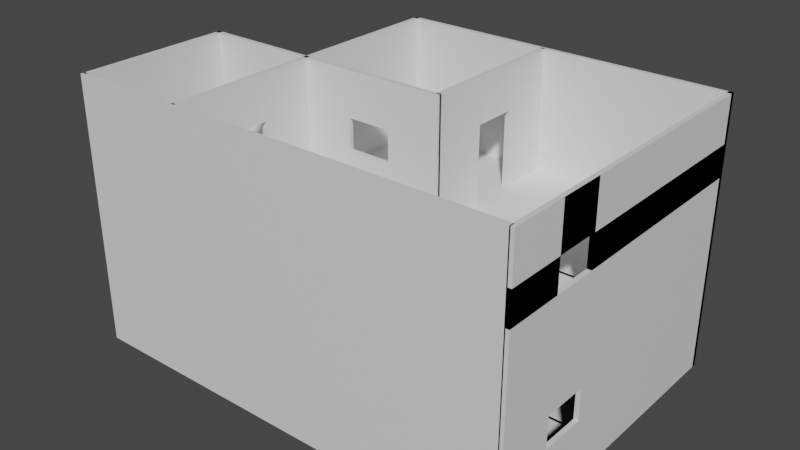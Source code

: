 # Source: TheMansion2.2.blend  (saved by Blender 3.6.11; exported with 4.5.12 LTS)
import bpy
from mathutils import Matrix  # noqa: F401  (used for matrix-valued properties, if any)

bpy.ops.wm.read_factory_settings(use_empty=True)
scene = bpy.context.scene
scene.name = 'Scene'

# ---- collections
col_collection = bpy.data.collections.new('Collection'); scene.collection.children.link(col_collection)

# ---- materials (node trees are filled in below, after node groups)
mat_material = bpy.data.materials.new('Material')
mat_material.alpha_threshold = 0.0
mat_material.use_transparent_shadow = False
mat_material.roughness = 0.5
mat_material.line_color = (0.0, 0.0, 0.0, 1.0)
mat_material_001 = bpy.data.materials.new('Material.001')
mat_material_001.alpha_threshold = 0.0
mat_material_001.use_transparent_shadow = False
mat_material_001.roughness = 0.5
mat_material_001.line_color = (0.0, 0.0, 0.0, 1.0)
mat_material_004 = bpy.data.materials.new('Material.004')
mat_material_004.alpha_threshold = 0.0
mat_material_004.use_transparent_shadow = False
mat_material_004.roughness = 0.5
mat_material_004.line_color = (0.0, 0.0, 0.0, 1.0)
mat_material_005 = bpy.data.materials.new('Material.005')
mat_material_005.alpha_threshold = 0.0
mat_material_005.use_transparent_shadow = False
mat_material_005.roughness = 0.5
mat_material_005.line_color = (0.0, 0.0, 0.0, 1.0)
mat_material_016 = bpy.data.materials.new('Material.016')
mat_material_016.alpha_threshold = 0.0
mat_material_016.use_transparent_shadow = False
mat_material_016.roughness = 0.5
mat_material_016.line_color = (0.0, 0.0, 0.0, 1.0)
mat_material_017 = bpy.data.materials.new('Material.017')
mat_material_017.alpha_threshold = 0.0
mat_material_017.use_transparent_shadow = False
mat_material_017.roughness = 0.5
mat_material_017.line_color = (0.0, 0.0, 0.0, 1.0)
mat_material_010 = bpy.data.materials.new('Material.010')
mat_material_010.alpha_threshold = 0.0
mat_material_010.use_transparent_shadow = False
mat_material_010.roughness = 0.5
mat_material_010.line_color = (0.0, 0.0, 0.0, 1.0)
mat_material_011 = bpy.data.materials.new('Material.011')
mat_material_011.alpha_threshold = 0.0
mat_material_011.use_transparent_shadow = False
mat_material_011.roughness = 0.5
mat_material_011.line_color = (0.0, 0.0, 0.0, 1.0)
mat_material_006 = bpy.data.materials.new('Material.006')
mat_material_006.alpha_threshold = 0.0
mat_material_006.use_transparent_shadow = False
mat_material_006.roughness = 0.5
mat_material_006.line_color = (0.0, 0.0, 0.0, 1.0)
mat_material_007 = bpy.data.materials.new('Material.007')
mat_material_007.alpha_threshold = 0.0
mat_material_007.use_transparent_shadow = False
mat_material_007.roughness = 0.5
mat_material_007.line_color = (0.0, 0.0, 0.0, 1.0)
mat_material_008 = bpy.data.materials.new('Material.008')
mat_material_008.alpha_threshold = 0.0
mat_material_008.use_transparent_shadow = False
mat_material_008.roughness = 0.5
mat_material_008.line_color = (0.0, 0.0, 0.0, 1.0)
mat_material_009 = bpy.data.materials.new('Material.009')
mat_material_009.alpha_threshold = 0.0
mat_material_009.use_transparent_shadow = False
mat_material_009.roughness = 0.5
mat_material_009.line_color = (0.0, 0.0, 0.0, 1.0)
mat_material_020 = bpy.data.materials.new('Material.020')
mat_material_020.alpha_threshold = 0.0
mat_material_020.use_transparent_shadow = False
mat_material_020.roughness = 0.5
mat_material_020.line_color = (0.0, 0.0, 0.0, 1.0)
mat_material_021 = bpy.data.materials.new('Material.021')
mat_material_021.alpha_threshold = 0.0
mat_material_021.use_transparent_shadow = False
mat_material_021.roughness = 0.5
mat_material_021.line_color = (0.0, 0.0, 0.0, 1.0)
mat_material_022 = bpy.data.materials.new('Material.022')
mat_material_022.alpha_threshold = 0.0
mat_material_022.use_transparent_shadow = False
mat_material_022.roughness = 0.5
mat_material_022.line_color = (0.0, 0.0, 0.0, 1.0)
mat_material_023 = bpy.data.materials.new('Material.023')
mat_material_023.alpha_threshold = 0.0
mat_material_023.use_transparent_shadow = False
mat_material_023.roughness = 0.5
mat_material_023.line_color = (0.0, 0.0, 0.0, 1.0)
mat_material_024 = bpy.data.materials.new('Material.024')
mat_material_024.alpha_threshold = 0.0
mat_material_024.use_transparent_shadow = False
mat_material_024.roughness = 0.5
mat_material_024.line_color = (0.0, 0.0, 0.0, 1.0)
mat_material_025 = bpy.data.materials.new('Material.025')
mat_material_025.alpha_threshold = 0.0
mat_material_025.use_transparent_shadow = False
mat_material_025.roughness = 0.5
mat_material_025.line_color = (0.0, 0.0, 0.0, 1.0)
mat_material_012 = bpy.data.materials.new('Material.012')
mat_material_012.alpha_threshold = 0.0
mat_material_012.use_transparent_shadow = False
mat_material_012.roughness = 0.5
mat_material_012.line_color = (0.0, 0.0, 0.0, 1.0)
mat_material_013 = bpy.data.materials.new('Material.013')
mat_material_013.alpha_threshold = 0.0
mat_material_013.use_transparent_shadow = False
mat_material_013.roughness = 0.5
mat_material_013.line_color = (0.0, 0.0, 0.0, 1.0)
mat_material_014 = bpy.data.materials.new('Material.014')
mat_material_014.alpha_threshold = 0.0
mat_material_014.use_transparent_shadow = False
mat_material_014.roughness = 0.5
mat_material_014.line_color = (0.0, 0.0, 0.0, 1.0)
mat_material_015 = bpy.data.materials.new('Material.015')
mat_material_015.alpha_threshold = 0.0
mat_material_015.use_transparent_shadow = False
mat_material_015.roughness = 0.5
mat_material_015.line_color = (0.0, 0.0, 0.0, 1.0)
mat_material_018 = bpy.data.materials.new('Material.018')
mat_material_018.alpha_threshold = 0.0
mat_material_018.use_transparent_shadow = False
mat_material_018.roughness = 0.5
mat_material_018.line_color = (0.0, 0.0, 0.0, 1.0)
mat_material_019 = bpy.data.materials.new('Material.019')
mat_material_019.alpha_threshold = 0.0
mat_material_019.use_transparent_shadow = False
mat_material_019.roughness = 0.5
mat_material_019.line_color = (0.0, 0.0, 0.0, 1.0)
mat_material_026 = bpy.data.materials.new('Material.026')
mat_material_026.alpha_threshold = 0.0
mat_material_026.use_transparent_shadow = False
mat_material_026.roughness = 0.5
mat_material_026.line_color = (0.0, 0.0, 0.0, 1.0)
mat_material_027 = bpy.data.materials.new('Material.027')
mat_material_027.alpha_threshold = 0.0
mat_material_027.use_transparent_shadow = False
mat_material_027.roughness = 0.5
mat_material_027.line_color = (0.0, 0.0, 0.0, 1.0)
mat_material_028 = bpy.data.materials.new('Material.028')
mat_material_028.alpha_threshold = 0.0
mat_material_028.use_transparent_shadow = False
mat_material_028.roughness = 0.5
mat_material_028.line_color = (0.0, 0.0, 0.0, 1.0)
mat_material_029 = bpy.data.materials.new('Material.029')
mat_material_029.alpha_threshold = 0.0
mat_material_029.use_transparent_shadow = False
mat_material_029.roughness = 0.5
mat_material_029.line_color = (0.0, 0.0, 0.0, 1.0)
mat_material_030 = bpy.data.materials.new('Material.030')
mat_material_030.alpha_threshold = 0.0
mat_material_030.use_transparent_shadow = False
mat_material_030.roughness = 0.5
mat_material_030.line_color = (0.0, 0.0, 0.0, 1.0)
mat_material_031 = bpy.data.materials.new('Material.031')
mat_material_031.alpha_threshold = 0.0
mat_material_031.use_transparent_shadow = False
mat_material_031.roughness = 0.5
mat_material_031.line_color = (0.0, 0.0, 0.0, 1.0)
mat_material_032 = bpy.data.materials.new('Material.032')
mat_material_032.alpha_threshold = 0.0
mat_material_032.use_transparent_shadow = False
mat_material_032.roughness = 0.5
mat_material_032.line_color = (0.0, 0.0, 0.0, 1.0)
mat_material_033 = bpy.data.materials.new('Material.033')
mat_material_033.alpha_threshold = 0.0
mat_material_033.use_transparent_shadow = False
mat_material_033.roughness = 0.5
mat_material_033.line_color = (0.0, 0.0, 0.0, 1.0)
mat_material_034 = bpy.data.materials.new('Material.034')
mat_material_034.alpha_threshold = 0.0
mat_material_034.use_transparent_shadow = False
mat_material_034.roughness = 0.5
mat_material_034.line_color = (0.0, 0.0, 0.0, 1.0)
mat_material_035 = bpy.data.materials.new('Material.035')
mat_material_035.alpha_threshold = 0.0
mat_material_035.use_transparent_shadow = False
mat_material_035.roughness = 0.5
mat_material_035.line_color = (0.0, 0.0, 0.0, 1.0)
mat_material_036 = bpy.data.materials.new('Material.036')
mat_material_036.alpha_threshold = 0.0
mat_material_036.use_transparent_shadow = False
mat_material_036.roughness = 0.5
mat_material_036.line_color = (0.0, 0.0, 0.0, 1.0)
mat_material_037 = bpy.data.materials.new('Material.037')
mat_material_037.alpha_threshold = 0.0
mat_material_037.use_transparent_shadow = False
mat_material_037.roughness = 0.5
mat_material_037.line_color = (0.0, 0.0, 0.0, 1.0)
mat_material_038 = bpy.data.materials.new('Material.038')
mat_material_038.alpha_threshold = 0.0
mat_material_038.use_transparent_shadow = False
mat_material_038.roughness = 0.5
mat_material_038.line_color = (0.0, 0.0, 0.0, 1.0)
mat_material_039 = bpy.data.materials.new('Material.039')
mat_material_039.alpha_threshold = 0.0
mat_material_039.use_transparent_shadow = False
mat_material_039.roughness = 0.5
mat_material_039.line_color = (0.0, 0.0, 0.0, 1.0)
mat_material_040 = bpy.data.materials.new('Material.040')
mat_material_040.alpha_threshold = 0.0
mat_material_040.use_transparent_shadow = False
mat_material_040.roughness = 0.5
mat_material_040.line_color = (0.0, 0.0, 0.0, 1.0)
mat_material_041 = bpy.data.materials.new('Material.041')
mat_material_041.alpha_threshold = 0.0
mat_material_041.use_transparent_shadow = False
mat_material_041.roughness = 0.5
mat_material_041.line_color = (0.0, 0.0, 0.0, 1.0)
mat_material_042 = bpy.data.materials.new('Material.042')
mat_material_042.alpha_threshold = 0.0
mat_material_042.use_transparent_shadow = False
mat_material_042.roughness = 0.5
mat_material_042.line_color = (0.0, 0.0, 0.0, 1.0)
mat_material_043 = bpy.data.materials.new('Material.043')
mat_material_043.alpha_threshold = 0.0
mat_material_043.use_transparent_shadow = False
mat_material_043.roughness = 0.5
mat_material_043.line_color = (0.0, 0.0, 0.0, 1.0)
mat_material_044 = bpy.data.materials.new('Material.044')
mat_material_044.alpha_threshold = 0.0
mat_material_044.use_transparent_shadow = False
mat_material_044.roughness = 0.5
mat_material_044.line_color = (0.0, 0.0, 0.0, 1.0)
mat_material_045 = bpy.data.materials.new('Material.045')
mat_material_045.alpha_threshold = 0.0
mat_material_045.use_transparent_shadow = False
mat_material_045.roughness = 0.5
mat_material_045.line_color = (0.0, 0.0, 0.0, 1.0)
mat_material_046 = bpy.data.materials.new('Material.046')
mat_material_046.alpha_threshold = 0.0
mat_material_046.use_transparent_shadow = False
mat_material_046.roughness = 0.5
mat_material_046.line_color = (0.0, 0.0, 0.0, 1.0)
mat_material_047 = bpy.data.materials.new('Material.047')
mat_material_047.alpha_threshold = 0.0
mat_material_047.use_transparent_shadow = False
mat_material_047.roughness = 0.5
mat_material_047.line_color = (0.0, 0.0, 0.0, 1.0)
mat_material_048 = bpy.data.materials.new('Material.048')
mat_material_048.alpha_threshold = 0.0
mat_material_048.use_transparent_shadow = False
mat_material_048.roughness = 0.5
mat_material_048.line_color = (0.0, 0.0, 0.0, 1.0)
mat_material_049 = bpy.data.materials.new('Material.049')
mat_material_049.alpha_threshold = 0.0
mat_material_049.use_transparent_shadow = False
mat_material_049.roughness = 0.5
mat_material_049.line_color = (0.0, 0.0, 0.0, 1.0)

# ---- material node trees
mat_material.use_nodes = True; mat_material.node_tree.nodes.clear()
_N = mat_material.node_tree.nodes; _L = mat_material.node_tree.links
n0 = _N.new('ShaderNodeOutputMaterial'); n0.name = 'Material Output'; n0.location = (300, 300)
n1 = _N.new('ShaderNodeBsdfPrincipled'); n1.name = 'Principled BSDF'; n1.location = (10, 300)
n1.distribution = 'GGX'
n1.subsurface_method = 'RANDOM_WALK_SKIN'
n1.inputs[3].default_value = 1.45
n1.inputs[27].default_value = (0.0, 0.0, 0.0, 1.0)
n1.inputs[28].default_value = 1.0
_L.new(n1.outputs[0], n0.inputs[0])
n0.is_active_output = True
mat_material_001.use_nodes = True; mat_material_001.node_tree.nodes.clear()
_N = mat_material_001.node_tree.nodes; _L = mat_material_001.node_tree.links
n0 = _N.new('ShaderNodeOutputMaterial'); n0.name = 'Material Output'; n0.location = (300, 300)
n1 = _N.new('ShaderNodeBsdfPrincipled'); n1.name = 'Principled BSDF'; n1.location = (10, 300)
n1.distribution = 'GGX'
n1.subsurface_method = 'RANDOM_WALK_SKIN'
n1.inputs[3].default_value = 1.45
n1.inputs[27].default_value = (0.0, 0.0, 0.0, 1.0)
n1.inputs[28].default_value = 1.0
_L.new(n1.outputs[0], n0.inputs[0])
n0.is_active_output = True
mat_material_004.use_nodes = True; mat_material_004.node_tree.nodes.clear()
_N = mat_material_004.node_tree.nodes; _L = mat_material_004.node_tree.links
n0 = _N.new('ShaderNodeOutputMaterial'); n0.name = 'Material Output'; n0.location = (300, 300)
n1 = _N.new('ShaderNodeBsdfPrincipled'); n1.name = 'Principled BSDF'; n1.location = (10, 300)
n1.distribution = 'GGX'
n1.subsurface_method = 'RANDOM_WALK_SKIN'
n1.inputs[3].default_value = 1.45
n1.inputs[27].default_value = (0.0, 0.0, 0.0, 1.0)
n1.inputs[28].default_value = 1.0
_L.new(n1.outputs[0], n0.inputs[0])
n0.is_active_output = True
mat_material_005.use_nodes = True; mat_material_005.node_tree.nodes.clear()
_N = mat_material_005.node_tree.nodes; _L = mat_material_005.node_tree.links
n0 = _N.new('ShaderNodeOutputMaterial'); n0.name = 'Material Output'; n0.location = (300, 300)
n1 = _N.new('ShaderNodeBsdfPrincipled'); n1.name = 'Principled BSDF'; n1.location = (10, 300)
n1.distribution = 'GGX'
n1.subsurface_method = 'RANDOM_WALK_SKIN'
n1.inputs[3].default_value = 1.45
n1.inputs[27].default_value = (0.0, 0.0, 0.0, 1.0)
n1.inputs[28].default_value = 1.0
_L.new(n1.outputs[0], n0.inputs[0])
n0.is_active_output = True
mat_material_016.use_nodes = True; mat_material_016.node_tree.nodes.clear()
_N = mat_material_016.node_tree.nodes; _L = mat_material_016.node_tree.links
n0 = _N.new('ShaderNodeOutputMaterial'); n0.name = 'Material Output'; n0.location = (300, 300)
n1 = _N.new('ShaderNodeBsdfPrincipled'); n1.name = 'Principled BSDF'; n1.location = (10, 300)
n1.distribution = 'GGX'
n1.subsurface_method = 'RANDOM_WALK_SKIN'
n1.inputs[3].default_value = 1.45
n1.inputs[27].default_value = (0.0, 0.0, 0.0, 1.0)
n1.inputs[28].default_value = 1.0
_L.new(n1.outputs[0], n0.inputs[0])
n0.is_active_output = True
mat_material_017.use_nodes = True; mat_material_017.node_tree.nodes.clear()
_N = mat_material_017.node_tree.nodes; _L = mat_material_017.node_tree.links
n0 = _N.new('ShaderNodeOutputMaterial'); n0.name = 'Material Output'; n0.location = (300, 300)
n1 = _N.new('ShaderNodeBsdfPrincipled'); n1.name = 'Principled BSDF'; n1.location = (10, 300)
n1.distribution = 'GGX'
n1.subsurface_method = 'RANDOM_WALK_SKIN'
n1.inputs[3].default_value = 1.45
n1.inputs[27].default_value = (0.0, 0.0, 0.0, 1.0)
n1.inputs[28].default_value = 1.0
_L.new(n1.outputs[0], n0.inputs[0])
n0.is_active_output = True
mat_material_010.use_nodes = True; mat_material_010.node_tree.nodes.clear()
_N = mat_material_010.node_tree.nodes; _L = mat_material_010.node_tree.links
n0 = _N.new('ShaderNodeOutputMaterial'); n0.name = 'Material Output'; n0.location = (300, 300)
n1 = _N.new('ShaderNodeBsdfPrincipled'); n1.name = 'Principled BSDF'; n1.location = (10, 300)
n1.distribution = 'GGX'
n1.subsurface_method = 'RANDOM_WALK_SKIN'
n1.inputs[3].default_value = 1.45
n1.inputs[27].default_value = (0.0, 0.0, 0.0, 1.0)
n1.inputs[28].default_value = 1.0
_L.new(n1.outputs[0], n0.inputs[0])
n0.is_active_output = True
mat_material_011.use_nodes = True; mat_material_011.node_tree.nodes.clear()
_N = mat_material_011.node_tree.nodes; _L = mat_material_011.node_tree.links
n0 = _N.new('ShaderNodeOutputMaterial'); n0.name = 'Material Output'; n0.location = (300, 300)
n1 = _N.new('ShaderNodeBsdfPrincipled'); n1.name = 'Principled BSDF'; n1.location = (10, 300)
n1.distribution = 'GGX'
n1.subsurface_method = 'RANDOM_WALK_SKIN'
n1.inputs[3].default_value = 1.45
n1.inputs[27].default_value = (0.0, 0.0, 0.0, 1.0)
n1.inputs[28].default_value = 1.0
_L.new(n1.outputs[0], n0.inputs[0])
n0.is_active_output = True
mat_material_006.use_nodes = True; mat_material_006.node_tree.nodes.clear()
_N = mat_material_006.node_tree.nodes; _L = mat_material_006.node_tree.links
n0 = _N.new('ShaderNodeOutputMaterial'); n0.name = 'Material Output'; n0.location = (300, 300)
n1 = _N.new('ShaderNodeBsdfPrincipled'); n1.name = 'Principled BSDF'; n1.location = (10, 300)
n1.distribution = 'GGX'
n1.subsurface_method = 'RANDOM_WALK_SKIN'
n1.inputs[3].default_value = 1.45
n1.inputs[27].default_value = (0.0, 0.0, 0.0, 1.0)
n1.inputs[28].default_value = 1.0
_L.new(n1.outputs[0], n0.inputs[0])
n0.is_active_output = True
mat_material_007.use_nodes = True; mat_material_007.node_tree.nodes.clear()
_N = mat_material_007.node_tree.nodes; _L = mat_material_007.node_tree.links
n0 = _N.new('ShaderNodeOutputMaterial'); n0.name = 'Material Output'; n0.location = (300, 300)
n1 = _N.new('ShaderNodeBsdfPrincipled'); n1.name = 'Principled BSDF'; n1.location = (10, 300)
n1.distribution = 'GGX'
n1.subsurface_method = 'RANDOM_WALK_SKIN'
n1.inputs[3].default_value = 1.45
n1.inputs[27].default_value = (0.0, 0.0, 0.0, 1.0)
n1.inputs[28].default_value = 1.0
_L.new(n1.outputs[0], n0.inputs[0])
n0.is_active_output = True
mat_material_008.use_nodes = True; mat_material_008.node_tree.nodes.clear()
_N = mat_material_008.node_tree.nodes; _L = mat_material_008.node_tree.links
n0 = _N.new('ShaderNodeOutputMaterial'); n0.name = 'Material Output'; n0.location = (300, 300)
n1 = _N.new('ShaderNodeBsdfPrincipled'); n1.name = 'Principled BSDF'; n1.location = (10, 300)
n1.distribution = 'GGX'
n1.subsurface_method = 'RANDOM_WALK_SKIN'
n1.inputs[3].default_value = 1.45
n1.inputs[27].default_value = (0.0, 0.0, 0.0, 1.0)
n1.inputs[28].default_value = 1.0
_L.new(n1.outputs[0], n0.inputs[0])
n0.is_active_output = True
mat_material_009.use_nodes = True; mat_material_009.node_tree.nodes.clear()
_N = mat_material_009.node_tree.nodes; _L = mat_material_009.node_tree.links
n0 = _N.new('ShaderNodeOutputMaterial'); n0.name = 'Material Output'; n0.location = (300, 300)
n1 = _N.new('ShaderNodeBsdfPrincipled'); n1.name = 'Principled BSDF'; n1.location = (10, 300)
n1.distribution = 'GGX'
n1.subsurface_method = 'RANDOM_WALK_SKIN'
n1.inputs[3].default_value = 1.45
n1.inputs[27].default_value = (0.0, 0.0, 0.0, 1.0)
n1.inputs[28].default_value = 1.0
_L.new(n1.outputs[0], n0.inputs[0])
n0.is_active_output = True
mat_material_020.use_nodes = True; mat_material_020.node_tree.nodes.clear()
_N = mat_material_020.node_tree.nodes; _L = mat_material_020.node_tree.links
n0 = _N.new('ShaderNodeOutputMaterial'); n0.name = 'Material Output'; n0.location = (300, 300)
n1 = _N.new('ShaderNodeBsdfPrincipled'); n1.name = 'Principled BSDF'; n1.location = (10, 300)
n1.distribution = 'GGX'
n1.subsurface_method = 'RANDOM_WALK_SKIN'
n1.inputs[3].default_value = 1.45
n1.inputs[27].default_value = (0.0, 0.0, 0.0, 1.0)
n1.inputs[28].default_value = 1.0
_L.new(n1.outputs[0], n0.inputs[0])
n0.is_active_output = True
mat_material_021.use_nodes = True; mat_material_021.node_tree.nodes.clear()
_N = mat_material_021.node_tree.nodes; _L = mat_material_021.node_tree.links
n0 = _N.new('ShaderNodeOutputMaterial'); n0.name = 'Material Output'; n0.location = (300, 300)
n1 = _N.new('ShaderNodeBsdfPrincipled'); n1.name = 'Principled BSDF'; n1.location = (10, 300)
n1.distribution = 'GGX'
n1.subsurface_method = 'RANDOM_WALK_SKIN'
n1.inputs[3].default_value = 1.45
n1.inputs[27].default_value = (0.0, 0.0, 0.0, 1.0)
n1.inputs[28].default_value = 1.0
_L.new(n1.outputs[0], n0.inputs[0])
n0.is_active_output = True
mat_material_022.use_nodes = True; mat_material_022.node_tree.nodes.clear()
_N = mat_material_022.node_tree.nodes; _L = mat_material_022.node_tree.links
n0 = _N.new('ShaderNodeOutputMaterial'); n0.name = 'Material Output'; n0.location = (300, 300)
n1 = _N.new('ShaderNodeBsdfPrincipled'); n1.name = 'Principled BSDF'; n1.location = (10, 300)
n1.distribution = 'GGX'
n1.subsurface_method = 'RANDOM_WALK_SKIN'
n1.inputs[3].default_value = 1.45
n1.inputs[27].default_value = (0.0, 0.0, 0.0, 1.0)
n1.inputs[28].default_value = 1.0
_L.new(n1.outputs[0], n0.inputs[0])
n0.is_active_output = True
mat_material_023.use_nodes = True; mat_material_023.node_tree.nodes.clear()
_N = mat_material_023.node_tree.nodes; _L = mat_material_023.node_tree.links
n0 = _N.new('ShaderNodeOutputMaterial'); n0.name = 'Material Output'; n0.location = (300, 300)
n1 = _N.new('ShaderNodeBsdfPrincipled'); n1.name = 'Principled BSDF'; n1.location = (10, 300)
n1.distribution = 'GGX'
n1.subsurface_method = 'RANDOM_WALK_SKIN'
n1.inputs[3].default_value = 1.45
n1.inputs[27].default_value = (0.0, 0.0, 0.0, 1.0)
n1.inputs[28].default_value = 1.0
_L.new(n1.outputs[0], n0.inputs[0])
n0.is_active_output = True
mat_material_024.use_nodes = True; mat_material_024.node_tree.nodes.clear()
_N = mat_material_024.node_tree.nodes; _L = mat_material_024.node_tree.links
n0 = _N.new('ShaderNodeOutputMaterial'); n0.name = 'Material Output'; n0.location = (300, 300)
n1 = _N.new('ShaderNodeBsdfPrincipled'); n1.name = 'Principled BSDF'; n1.location = (10, 300)
n1.distribution = 'GGX'
n1.subsurface_method = 'RANDOM_WALK_SKIN'
n1.inputs[3].default_value = 1.45
n1.inputs[27].default_value = (0.0, 0.0, 0.0, 1.0)
n1.inputs[28].default_value = 1.0
_L.new(n1.outputs[0], n0.inputs[0])
n0.is_active_output = True
mat_material_025.use_nodes = True; mat_material_025.node_tree.nodes.clear()
_N = mat_material_025.node_tree.nodes; _L = mat_material_025.node_tree.links
n0 = _N.new('ShaderNodeOutputMaterial'); n0.name = 'Material Output'; n0.location = (300, 300)
n1 = _N.new('ShaderNodeBsdfPrincipled'); n1.name = 'Principled BSDF'; n1.location = (10, 300)
n1.distribution = 'GGX'
n1.subsurface_method = 'RANDOM_WALK_SKIN'
n1.inputs[3].default_value = 1.45
n1.inputs[27].default_value = (0.0, 0.0, 0.0, 1.0)
n1.inputs[28].default_value = 1.0
_L.new(n1.outputs[0], n0.inputs[0])
n0.is_active_output = True
mat_material_012.use_nodes = True; mat_material_012.node_tree.nodes.clear()
_N = mat_material_012.node_tree.nodes; _L = mat_material_012.node_tree.links
n0 = _N.new('ShaderNodeOutputMaterial'); n0.name = 'Material Output'; n0.location = (300, 300)
n1 = _N.new('ShaderNodeBsdfPrincipled'); n1.name = 'Principled BSDF'; n1.location = (10, 300)
n1.distribution = 'GGX'
n1.subsurface_method = 'RANDOM_WALK_SKIN'
n1.inputs[3].default_value = 1.45
n1.inputs[27].default_value = (0.0, 0.0, 0.0, 1.0)
n1.inputs[28].default_value = 1.0
_L.new(n1.outputs[0], n0.inputs[0])
n0.is_active_output = True
mat_material_013.use_nodes = True; mat_material_013.node_tree.nodes.clear()
_N = mat_material_013.node_tree.nodes; _L = mat_material_013.node_tree.links
n0 = _N.new('ShaderNodeOutputMaterial'); n0.name = 'Material Output'; n0.location = (300, 300)
n1 = _N.new('ShaderNodeBsdfPrincipled'); n1.name = 'Principled BSDF'; n1.location = (10, 300)
n1.distribution = 'GGX'
n1.subsurface_method = 'RANDOM_WALK_SKIN'
n1.inputs[3].default_value = 1.45
n1.inputs[27].default_value = (0.0, 0.0, 0.0, 1.0)
n1.inputs[28].default_value = 1.0
_L.new(n1.outputs[0], n0.inputs[0])
n0.is_active_output = True
mat_material_014.use_nodes = True; mat_material_014.node_tree.nodes.clear()
_N = mat_material_014.node_tree.nodes; _L = mat_material_014.node_tree.links
n0 = _N.new('ShaderNodeOutputMaterial'); n0.name = 'Material Output'; n0.location = (300, 300)
n1 = _N.new('ShaderNodeBsdfPrincipled'); n1.name = 'Principled BSDF'; n1.location = (10, 300)
n1.distribution = 'GGX'
n1.subsurface_method = 'RANDOM_WALK_SKIN'
n1.inputs[3].default_value = 1.45
n1.inputs[27].default_value = (0.0, 0.0, 0.0, 1.0)
n1.inputs[28].default_value = 1.0
_L.new(n1.outputs[0], n0.inputs[0])
n0.is_active_output = True
mat_material_015.use_nodes = True; mat_material_015.node_tree.nodes.clear()
_N = mat_material_015.node_tree.nodes; _L = mat_material_015.node_tree.links
n0 = _N.new('ShaderNodeOutputMaterial'); n0.name = 'Material Output'; n0.location = (300, 300)
n1 = _N.new('ShaderNodeBsdfPrincipled'); n1.name = 'Principled BSDF'; n1.location = (10, 300)
n1.distribution = 'GGX'
n1.subsurface_method = 'RANDOM_WALK_SKIN'
n1.inputs[3].default_value = 1.45
n1.inputs[27].default_value = (0.0, 0.0, 0.0, 1.0)
n1.inputs[28].default_value = 1.0
_L.new(n1.outputs[0], n0.inputs[0])
n0.is_active_output = True
mat_material_018.use_nodes = True; mat_material_018.node_tree.nodes.clear()
_N = mat_material_018.node_tree.nodes; _L = mat_material_018.node_tree.links
n0 = _N.new('ShaderNodeOutputMaterial'); n0.name = 'Material Output'; n0.location = (300, 300)
n1 = _N.new('ShaderNodeBsdfPrincipled'); n1.name = 'Principled BSDF'; n1.location = (10, 300)
n1.distribution = 'GGX'
n1.subsurface_method = 'RANDOM_WALK_SKIN'
n1.inputs[3].default_value = 1.45
n1.inputs[27].default_value = (0.0, 0.0, 0.0, 1.0)
n1.inputs[28].default_value = 1.0
_L.new(n1.outputs[0], n0.inputs[0])
n0.is_active_output = True
mat_material_019.use_nodes = True; mat_material_019.node_tree.nodes.clear()
_N = mat_material_019.node_tree.nodes; _L = mat_material_019.node_tree.links
n0 = _N.new('ShaderNodeOutputMaterial'); n0.name = 'Material Output'; n0.location = (300, 300)
n1 = _N.new('ShaderNodeBsdfPrincipled'); n1.name = 'Principled BSDF'; n1.location = (10, 300)
n1.distribution = 'GGX'
n1.subsurface_method = 'RANDOM_WALK_SKIN'
n1.inputs[3].default_value = 1.45
n1.inputs[27].default_value = (0.0, 0.0, 0.0, 1.0)
n1.inputs[28].default_value = 1.0
_L.new(n1.outputs[0], n0.inputs[0])
n0.is_active_output = True
mat_material_026.use_nodes = True; mat_material_026.node_tree.nodes.clear()
_N = mat_material_026.node_tree.nodes; _L = mat_material_026.node_tree.links
n0 = _N.new('ShaderNodeOutputMaterial'); n0.name = 'Material Output'; n0.location = (300, 300)
n1 = _N.new('ShaderNodeBsdfPrincipled'); n1.name = 'Principled BSDF'; n1.location = (10, 300)
n1.distribution = 'GGX'
n1.subsurface_method = 'RANDOM_WALK_SKIN'
n1.inputs[3].default_value = 1.45
n1.inputs[27].default_value = (0.0, 0.0, 0.0, 1.0)
n1.inputs[28].default_value = 1.0
_L.new(n1.outputs[0], n0.inputs[0])
n0.is_active_output = True
mat_material_027.use_nodes = True; mat_material_027.node_tree.nodes.clear()
_N = mat_material_027.node_tree.nodes; _L = mat_material_027.node_tree.links
n0 = _N.new('ShaderNodeOutputMaterial'); n0.name = 'Material Output'; n0.location = (300, 300)
n1 = _N.new('ShaderNodeBsdfPrincipled'); n1.name = 'Principled BSDF'; n1.location = (10, 300)
n1.distribution = 'GGX'
n1.subsurface_method = 'RANDOM_WALK_SKIN'
n1.inputs[3].default_value = 1.45
n1.inputs[27].default_value = (0.0, 0.0, 0.0, 1.0)
n1.inputs[28].default_value = 1.0
_L.new(n1.outputs[0], n0.inputs[0])
n0.is_active_output = True
mat_material_028.use_nodes = True; mat_material_028.node_tree.nodes.clear()
_N = mat_material_028.node_tree.nodes; _L = mat_material_028.node_tree.links
n0 = _N.new('ShaderNodeOutputMaterial'); n0.name = 'Material Output'; n0.location = (300, 300)
n1 = _N.new('ShaderNodeBsdfPrincipled'); n1.name = 'Principled BSDF'; n1.location = (10, 300)
n1.distribution = 'GGX'
n1.subsurface_method = 'RANDOM_WALK_SKIN'
n1.inputs[3].default_value = 1.45
n1.inputs[27].default_value = (0.0, 0.0, 0.0, 1.0)
n1.inputs[28].default_value = 1.0
_L.new(n1.outputs[0], n0.inputs[0])
n0.is_active_output = True
mat_material_029.use_nodes = True; mat_material_029.node_tree.nodes.clear()
_N = mat_material_029.node_tree.nodes; _L = mat_material_029.node_tree.links
n0 = _N.new('ShaderNodeOutputMaterial'); n0.name = 'Material Output'; n0.location = (300, 300)
n1 = _N.new('ShaderNodeBsdfPrincipled'); n1.name = 'Principled BSDF'; n1.location = (10, 300)
n1.distribution = 'GGX'
n1.subsurface_method = 'RANDOM_WALK_SKIN'
n1.inputs[3].default_value = 1.45
n1.inputs[27].default_value = (0.0, 0.0, 0.0, 1.0)
n1.inputs[28].default_value = 1.0
_L.new(n1.outputs[0], n0.inputs[0])
n0.is_active_output = True
mat_material_030.use_nodes = True; mat_material_030.node_tree.nodes.clear()
_N = mat_material_030.node_tree.nodes; _L = mat_material_030.node_tree.links
n0 = _N.new('ShaderNodeOutputMaterial'); n0.name = 'Material Output'; n0.location = (300, 300)
n1 = _N.new('ShaderNodeBsdfPrincipled'); n1.name = 'Principled BSDF'; n1.location = (10, 300)
n1.distribution = 'GGX'
n1.subsurface_method = 'RANDOM_WALK_SKIN'
n1.inputs[3].default_value = 1.45
n1.inputs[27].default_value = (0.0, 0.0, 0.0, 1.0)
n1.inputs[28].default_value = 1.0
_L.new(n1.outputs[0], n0.inputs[0])
n0.is_active_output = True
mat_material_031.use_nodes = True; mat_material_031.node_tree.nodes.clear()
_N = mat_material_031.node_tree.nodes; _L = mat_material_031.node_tree.links
n0 = _N.new('ShaderNodeOutputMaterial'); n0.name = 'Material Output'; n0.location = (300, 300)
n1 = _N.new('ShaderNodeBsdfPrincipled'); n1.name = 'Principled BSDF'; n1.location = (10, 300)
n1.distribution = 'GGX'
n1.subsurface_method = 'RANDOM_WALK_SKIN'
n1.inputs[3].default_value = 1.45
n1.inputs[27].default_value = (0.0, 0.0, 0.0, 1.0)
n1.inputs[28].default_value = 1.0
_L.new(n1.outputs[0], n0.inputs[0])
n0.is_active_output = True
mat_material_032.use_nodes = True; mat_material_032.node_tree.nodes.clear()
_N = mat_material_032.node_tree.nodes; _L = mat_material_032.node_tree.links
n0 = _N.new('ShaderNodeOutputMaterial'); n0.name = 'Material Output'; n0.location = (300, 300)
n1 = _N.new('ShaderNodeBsdfPrincipled'); n1.name = 'Principled BSDF'; n1.location = (10, 300)
n1.distribution = 'GGX'
n1.subsurface_method = 'RANDOM_WALK_SKIN'
n1.inputs[3].default_value = 1.45
n1.inputs[27].default_value = (0.0, 0.0, 0.0, 1.0)
n1.inputs[28].default_value = 1.0
_L.new(n1.outputs[0], n0.inputs[0])
n0.is_active_output = True
mat_material_033.use_nodes = True; mat_material_033.node_tree.nodes.clear()
_N = mat_material_033.node_tree.nodes; _L = mat_material_033.node_tree.links
n0 = _N.new('ShaderNodeOutputMaterial'); n0.name = 'Material Output'; n0.location = (300, 300)
n1 = _N.new('ShaderNodeBsdfPrincipled'); n1.name = 'Principled BSDF'; n1.location = (10, 300)
n1.distribution = 'GGX'
n1.subsurface_method = 'RANDOM_WALK_SKIN'
n1.inputs[3].default_value = 1.45
n1.inputs[27].default_value = (0.0, 0.0, 0.0, 1.0)
n1.inputs[28].default_value = 1.0
_L.new(n1.outputs[0], n0.inputs[0])
n0.is_active_output = True
mat_material_034.use_nodes = True; mat_material_034.node_tree.nodes.clear()
_N = mat_material_034.node_tree.nodes; _L = mat_material_034.node_tree.links
n0 = _N.new('ShaderNodeOutputMaterial'); n0.name = 'Material Output'; n0.location = (300, 300)
n1 = _N.new('ShaderNodeBsdfPrincipled'); n1.name = 'Principled BSDF'; n1.location = (10, 300)
n1.distribution = 'GGX'
n1.subsurface_method = 'RANDOM_WALK_SKIN'
n1.inputs[3].default_value = 1.45
n1.inputs[27].default_value = (0.0, 0.0, 0.0, 1.0)
n1.inputs[28].default_value = 1.0
_L.new(n1.outputs[0], n0.inputs[0])
n0.is_active_output = True
mat_material_035.use_nodes = True; mat_material_035.node_tree.nodes.clear()
_N = mat_material_035.node_tree.nodes; _L = mat_material_035.node_tree.links
n0 = _N.new('ShaderNodeOutputMaterial'); n0.name = 'Material Output'; n0.location = (300, 300)
n1 = _N.new('ShaderNodeBsdfPrincipled'); n1.name = 'Principled BSDF'; n1.location = (10, 300)
n1.distribution = 'GGX'
n1.subsurface_method = 'RANDOM_WALK_SKIN'
n1.inputs[3].default_value = 1.45
n1.inputs[27].default_value = (0.0, 0.0, 0.0, 1.0)
n1.inputs[28].default_value = 1.0
_L.new(n1.outputs[0], n0.inputs[0])
n0.is_active_output = True
mat_material_036.use_nodes = True; mat_material_036.node_tree.nodes.clear()
_N = mat_material_036.node_tree.nodes; _L = mat_material_036.node_tree.links
n0 = _N.new('ShaderNodeOutputMaterial'); n0.name = 'Material Output'; n0.location = (300, 300)
n1 = _N.new('ShaderNodeBsdfPrincipled'); n1.name = 'Principled BSDF'; n1.location = (10, 300)
n1.distribution = 'GGX'
n1.subsurface_method = 'RANDOM_WALK_SKIN'
n1.inputs[3].default_value = 1.45
n1.inputs[27].default_value = (0.0, 0.0, 0.0, 1.0)
n1.inputs[28].default_value = 1.0
_L.new(n1.outputs[0], n0.inputs[0])
n0.is_active_output = True
mat_material_037.use_nodes = True; mat_material_037.node_tree.nodes.clear()
_N = mat_material_037.node_tree.nodes; _L = mat_material_037.node_tree.links
n0 = _N.new('ShaderNodeOutputMaterial'); n0.name = 'Material Output'; n0.location = (300, 300)
n1 = _N.new('ShaderNodeBsdfPrincipled'); n1.name = 'Principled BSDF'; n1.location = (10, 300)
n1.distribution = 'GGX'
n1.subsurface_method = 'RANDOM_WALK_SKIN'
n1.inputs[3].default_value = 1.45
n1.inputs[27].default_value = (0.0, 0.0, 0.0, 1.0)
n1.inputs[28].default_value = 1.0
_L.new(n1.outputs[0], n0.inputs[0])
n0.is_active_output = True
mat_material_038.use_nodes = True; mat_material_038.node_tree.nodes.clear()
_N = mat_material_038.node_tree.nodes; _L = mat_material_038.node_tree.links
n0 = _N.new('ShaderNodeOutputMaterial'); n0.name = 'Material Output'; n0.location = (300, 300)
n1 = _N.new('ShaderNodeBsdfPrincipled'); n1.name = 'Principled BSDF'; n1.location = (10, 300)
n1.distribution = 'GGX'
n1.subsurface_method = 'RANDOM_WALK_SKIN'
n1.inputs[3].default_value = 1.45
n1.inputs[27].default_value = (0.0, 0.0, 0.0, 1.0)
n1.inputs[28].default_value = 1.0
_L.new(n1.outputs[0], n0.inputs[0])
n0.is_active_output = True
mat_material_039.use_nodes = True; mat_material_039.node_tree.nodes.clear()
_N = mat_material_039.node_tree.nodes; _L = mat_material_039.node_tree.links
n0 = _N.new('ShaderNodeOutputMaterial'); n0.name = 'Material Output'; n0.location = (300, 300)
n1 = _N.new('ShaderNodeBsdfPrincipled'); n1.name = 'Principled BSDF'; n1.location = (10, 300)
n1.distribution = 'GGX'
n1.subsurface_method = 'RANDOM_WALK_SKIN'
n1.inputs[3].default_value = 1.45
n1.inputs[27].default_value = (0.0, 0.0, 0.0, 1.0)
n1.inputs[28].default_value = 1.0
_L.new(n1.outputs[0], n0.inputs[0])
n0.is_active_output = True
mat_material_040.use_nodes = True; mat_material_040.node_tree.nodes.clear()
_N = mat_material_040.node_tree.nodes; _L = mat_material_040.node_tree.links
n0 = _N.new('ShaderNodeOutputMaterial'); n0.name = 'Material Output'; n0.location = (300, 300)
n1 = _N.new('ShaderNodeBsdfPrincipled'); n1.name = 'Principled BSDF'; n1.location = (10, 300)
n1.distribution = 'GGX'
n1.subsurface_method = 'RANDOM_WALK_SKIN'
n1.inputs[3].default_value = 1.45
n1.inputs[27].default_value = (0.0, 0.0, 0.0, 1.0)
n1.inputs[28].default_value = 1.0
_L.new(n1.outputs[0], n0.inputs[0])
n0.is_active_output = True
mat_material_041.use_nodes = True; mat_material_041.node_tree.nodes.clear()
_N = mat_material_041.node_tree.nodes; _L = mat_material_041.node_tree.links
n0 = _N.new('ShaderNodeOutputMaterial'); n0.name = 'Material Output'; n0.location = (300, 300)
n1 = _N.new('ShaderNodeBsdfPrincipled'); n1.name = 'Principled BSDF'; n1.location = (10, 300)
n1.distribution = 'GGX'
n1.subsurface_method = 'RANDOM_WALK_SKIN'
n1.inputs[3].default_value = 1.45
n1.inputs[27].default_value = (0.0, 0.0, 0.0, 1.0)
n1.inputs[28].default_value = 1.0
_L.new(n1.outputs[0], n0.inputs[0])
n0.is_active_output = True
mat_material_042.use_nodes = True; mat_material_042.node_tree.nodes.clear()
_N = mat_material_042.node_tree.nodes; _L = mat_material_042.node_tree.links
n0 = _N.new('ShaderNodeOutputMaterial'); n0.name = 'Material Output'; n0.location = (300, 300)
n1 = _N.new('ShaderNodeBsdfPrincipled'); n1.name = 'Principled BSDF'; n1.location = (10, 300)
n1.distribution = 'GGX'
n1.subsurface_method = 'RANDOM_WALK_SKIN'
n1.inputs[3].default_value = 1.45
n1.inputs[27].default_value = (0.0, 0.0, 0.0, 1.0)
n1.inputs[28].default_value = 1.0
_L.new(n1.outputs[0], n0.inputs[0])
n0.is_active_output = True
mat_material_043.use_nodes = True; mat_material_043.node_tree.nodes.clear()
_N = mat_material_043.node_tree.nodes; _L = mat_material_043.node_tree.links
n0 = _N.new('ShaderNodeOutputMaterial'); n0.name = 'Material Output'; n0.location = (300, 300)
n1 = _N.new('ShaderNodeBsdfPrincipled'); n1.name = 'Principled BSDF'; n1.location = (10, 300)
n1.distribution = 'GGX'
n1.subsurface_method = 'RANDOM_WALK_SKIN'
n1.inputs[3].default_value = 1.45
n1.inputs[27].default_value = (0.0, 0.0, 0.0, 1.0)
n1.inputs[28].default_value = 1.0
_L.new(n1.outputs[0], n0.inputs[0])
n0.is_active_output = True
mat_material_044.use_nodes = True; mat_material_044.node_tree.nodes.clear()
_N = mat_material_044.node_tree.nodes; _L = mat_material_044.node_tree.links
n0 = _N.new('ShaderNodeOutputMaterial'); n0.name = 'Material Output'; n0.location = (300, 300)
n1 = _N.new('ShaderNodeBsdfPrincipled'); n1.name = 'Principled BSDF'; n1.location = (10, 300)
n1.distribution = 'GGX'
n1.subsurface_method = 'RANDOM_WALK_SKIN'
n1.inputs[3].default_value = 1.45
n1.inputs[27].default_value = (0.0, 0.0, 0.0, 1.0)
n1.inputs[28].default_value = 1.0
_L.new(n1.outputs[0], n0.inputs[0])
n0.is_active_output = True
mat_material_045.use_nodes = True; mat_material_045.node_tree.nodes.clear()
_N = mat_material_045.node_tree.nodes; _L = mat_material_045.node_tree.links
n0 = _N.new('ShaderNodeOutputMaterial'); n0.name = 'Material Output'; n0.location = (300, 300)
n1 = _N.new('ShaderNodeBsdfPrincipled'); n1.name = 'Principled BSDF'; n1.location = (10, 300)
n1.distribution = 'GGX'
n1.subsurface_method = 'RANDOM_WALK_SKIN'
n1.inputs[3].default_value = 1.45
n1.inputs[27].default_value = (0.0, 0.0, 0.0, 1.0)
n1.inputs[28].default_value = 1.0
_L.new(n1.outputs[0], n0.inputs[0])
n0.is_active_output = True
mat_material_046.use_nodes = True; mat_material_046.node_tree.nodes.clear()
_N = mat_material_046.node_tree.nodes; _L = mat_material_046.node_tree.links
n0 = _N.new('ShaderNodeOutputMaterial'); n0.name = 'Material Output'; n0.location = (300, 300)
n1 = _N.new('ShaderNodeBsdfPrincipled'); n1.name = 'Principled BSDF'; n1.location = (10, 300)
n1.distribution = 'GGX'
n1.subsurface_method = 'RANDOM_WALK_SKIN'
n1.inputs[3].default_value = 1.45
n1.inputs[27].default_value = (0.0, 0.0, 0.0, 1.0)
n1.inputs[28].default_value = 1.0
_L.new(n1.outputs[0], n0.inputs[0])
n0.is_active_output = True
mat_material_047.use_nodes = True; mat_material_047.node_tree.nodes.clear()
_N = mat_material_047.node_tree.nodes; _L = mat_material_047.node_tree.links
n0 = _N.new('ShaderNodeOutputMaterial'); n0.name = 'Material Output'; n0.location = (300, 300)
n1 = _N.new('ShaderNodeBsdfPrincipled'); n1.name = 'Principled BSDF'; n1.location = (10, 300)
n1.distribution = 'GGX'
n1.subsurface_method = 'RANDOM_WALK_SKIN'
n1.inputs[3].default_value = 1.45
n1.inputs[27].default_value = (0.0, 0.0, 0.0, 1.0)
n1.inputs[28].default_value = 1.0
_L.new(n1.outputs[0], n0.inputs[0])
n0.is_active_output = True
mat_material_048.use_nodes = True; mat_material_048.node_tree.nodes.clear()
_N = mat_material_048.node_tree.nodes; _L = mat_material_048.node_tree.links
n0 = _N.new('ShaderNodeOutputMaterial'); n0.name = 'Material Output'; n0.location = (300, 300)
n1 = _N.new('ShaderNodeBsdfPrincipled'); n1.name = 'Principled BSDF'; n1.location = (10, 300)
n1.distribution = 'GGX'
n1.subsurface_method = 'RANDOM_WALK_SKIN'
n1.inputs[3].default_value = 1.45
n1.inputs[27].default_value = (0.0, 0.0, 0.0, 1.0)
n1.inputs[28].default_value = 1.0
_L.new(n1.outputs[0], n0.inputs[0])
n0.is_active_output = True
mat_material_049.use_nodes = True; mat_material_049.node_tree.nodes.clear()
_N = mat_material_049.node_tree.nodes; _L = mat_material_049.node_tree.links
n0 = _N.new('ShaderNodeOutputMaterial'); n0.name = 'Material Output'; n0.location = (300, 300)
n1 = _N.new('ShaderNodeBsdfPrincipled'); n1.name = 'Principled BSDF'; n1.location = (10, 300)
n1.distribution = 'GGX'
n1.subsurface_method = 'RANDOM_WALK_SKIN'
n1.inputs[3].default_value = 1.45
n1.inputs[27].default_value = (0.0, 0.0, 0.0, 1.0)
n1.inputs[28].default_value = 1.0
_L.new(n1.outputs[0], n0.inputs[0])
n0.is_active_output = True

# ---- world
world_world = bpy.data.worlds.new('World'); scene.world = world_world
world_world.use_nodes = True; world_world.node_tree.nodes.clear()
_N = world_world.node_tree.nodes; _L = world_world.node_tree.links
n0 = _N.new('ShaderNodeOutputWorld'); n0.name = 'World Output'; n0.location = (300, 300)
n1 = _N.new('ShaderNodeBackground'); n1.name = 'Background'; n1.location = (10, 300)
n1.inputs[0].default_value = (0.05088, 0.05088, 0.05088, 1.0)
_L.new(n1.outputs[0], n0.inputs[0])
n0.is_active_output = True
world_world.color = (0.05088, 0.05088, 0.05088)
world_world.use_sun_shadow = False
world_world.sun_shadow_jitter_overblur = 0.0

# ---- meshes
me_cube_002 = bpy.data.meshes.new('Cube.002')
me_cube_002.from_pydata([(-1.0, -0.9714, 1.0), (-1.0, -0.9714, -1.0), (69.0, -0.9714, 1.0), (69.0, -0.9714, -1.0), (-1.0, -1.029, 1.0), (-1.0, -1.029, -1.0), (69.0, -1.029, 1.0), (69.0, -1.029, -1.0), (17.03, 3.0, 1.0), (17.03, 3.0, -1.0), (69.53, 3.0, 1.0), (69.53, 3.0, -1.0), (17.03, 2.943, 1.0), (17.03, 2.943, -1.0), (69.53, 2.943, 1.0), (69.53, 2.943, -1.0), (68.83, -1.029, 1.0), (68.83, -1.029, -1.0), (68.83, 3.0, 1.0), (68.83, 3.0, -1.0), (69.53, -1.029, 1.0), (69.53, -1.029, -1.0), (69.53, 3.0, 1.0), (69.53, 3.0, -1.0), (17.72, 3.0, 1.0), (17.72, 3.0, -1.0), (17.72, 0.9428, 1.0), (17.72, 0.9428, -1.0), (17.02, 3.0, 1.0), (17.02, 3.0, -1.0), (17.02, 0.9428, 1.0), (17.02, 0.9428, -1.0), (-0.9994, 0.9998, 1.0), (-0.9994, 0.9998, -1.0), (41.0, 0.9998, 1.0), (41.0, 0.9998, -1.0), (-0.9994, 0.9427, 1.0), (-0.9994, 0.9427, -1.0), (41.0, 0.9427, 1.0), (41.0, 0.9427, -1.0), (41.0, 2.973, 1.0), (41.0, 2.973, -1.0), (41.0, 0.9733, 1.0), (41.0, 0.9733, -1.0), (40.3, 2.973, 1.0), (40.3, 2.973, -1.0), (40.3, 0.9733, 1.0), (40.3, 0.9733, -1.0), (-0.2996, 1.0, 1.0), (-0.2996, 1.0, -1.0), (-0.2996, -1.0, 1.0), (-0.2996, -1.0, -1.0), (-0.9996, 1.0, 1.0), (-0.9996, 1.0, -1.0), (-0.9996, -1.0, 1.0), (-0.9996, -1.0, -1.0), (-0.9975, -1.021, -0.9667), (-0.9975, 0.9785, -0.9667), (69.0, -1.021, -0.9667), (69.0, 0.9785, -0.9667), (-0.9975, -1.021, -1.0), (-0.9975, 0.9785, -1.0), (69.0, -1.021, -1.0), (69.0, 0.9785, -1.0), (40.95, 0.942, -0.9667), (40.95, 2.971, -0.9667), (68.95, 0.942, -0.9667), (68.95, 2.971, -0.9667), (40.95, 0.942, -1.0), (40.95, 2.971, -1.0), (68.95, 0.942, -1.0), (68.95, 2.971, -1.0), (17.26, 0.942, -0.9667), (17.26, 2.971, -0.9667), (45.26, 0.942, -0.9667), (45.26, 2.971, -0.9667), (17.26, 0.942, -1.0), (17.26, 2.971, -1.0), (45.26, 0.942, -1.0), (45.26, 2.971, -1.0), (17.02, 2.286, -1.0), (17.72, 2.286, 1.0), (17.02, 2.286, 1.0), (17.72, 2.286, -1.0), (17.02, 1.712, -1.0), (17.72, 1.712, 1.0), (17.02, 1.712, 1.0), (17.72, 1.712, -1.0), (17.72, 3.0, -0.3333), (17.02, 0.9428, -0.3333), (17.72, 0.9428, -0.3333), (17.02, 3.0, -0.3333), (17.72, 2.286, -0.3333), (17.02, 2.286, -0.3333), (17.02, 1.712, -0.3333), (17.72, 1.712, -0.3333), (17.71, 2.286, -0.3333), (17.71, 2.286, -1.0), (17.71, 1.712, -1.0), (17.71, 1.712, -0.3333), (-0.987, 2.971, -0.9667), (-0.987, 2.971, -1.0), (-0.987, 0.942, -0.9667), (-0.987, 0.942, -1.0), (17.26, 0.942, -0.9667), (17.26, 2.971, -0.9667), (-0.987, 0.942, -0.9667), (-0.987, 2.971, -0.9667), (17.26, 2.999, -0.9667), (17.26, 2.999, -1.0), (-0.987, 2.999, -1.0), (-0.292, 0.942, -1.0), (-0.292, 2.971, -1.0), (-0.292, 2.971, -0.9667), (-0.292, 0.942, -0.9667), (-0.292, 2.971, -0.9667), (-0.292, 0.942, -0.9667), (-0.292, 2.999, -1.0), (17.26, 2.942, -0.9667), (45.26, 2.942, -1.0), (45.26, 2.942, -0.9667), (17.26, 2.942, -1.0), (-0.987, 2.942, -0.9667), (-0.987, 2.942, -1.0), (17.26, 2.942, -0.9667), (-0.987, 2.942, -0.9667), (-0.292, 2.942, -0.9667), (-0.292, 2.942, -1.0), (-0.987, 2.971, -0.9667), (-0.987, 2.971, -1.0), (-0.987, 2.942, -0.9667), (-0.987, 2.942, -1.0), (-0.987, 0.942, -1.0), (-0.987, 0.942, -0.9667), (-0.292, 2.971, -0.9667), (17.26, 2.971, -0.9667), (17.26, 2.942, -0.9667), (17.26, 2.971, -0.9667), (-0.987, 2.942, -0.9667), (-0.987, 2.971, -0.9667), (-0.292, 2.971, -0.9667), (-0.292, 0.942, -0.9667), (-0.987, 0.942, -0.9667), (17.26, 2.999, -0.9667), (17.26, 2.999, -1.0), (-0.987, 2.999, -0.9667), (-0.987, 2.999, -1.0), (-0.292, 2.999, -1.0), (-0.292, 2.999, -0.9667), (-0.292, 2.942, -0.9667), (-0.292, 2.971, -0.6803), (17.26, 2.971, -0.6803), (17.26, 2.942, -0.6803), (17.26, 2.971, -0.6803), (-0.292, 2.971, -0.6803), (-0.292, 0.942, -0.6803), (-0.987, 0.942, -0.6803), (-0.292, 2.999, -0.6803), (17.26, 2.999, -0.6803), (-0.292, 2.942, -0.6803), (-0.987, 2.942, -0.6803), (45.26, 2.402, -1.0), (-0.292, 2.402, -0.9667), (17.26, 2.402, -0.9667), (45.26, 2.402, -0.9667), (17.26, 2.402, -1.0), (-0.987, 2.402, -0.9667), (-0.987, 2.402, -1.0), (17.26, 2.402, -0.9667), (-0.987, 2.402, -0.9667), (-0.292, 2.402, -1.0), (-0.292, 2.402, -0.9667), (-0.987, 2.402, -0.9667), (-0.987, 2.402, -1.0), (-0.987, 2.402, -0.9667), (-0.292, 2.402, -0.6803), (-0.987, 2.402, -0.6803), (45.26, 1.609, -1.0), (-0.292, 1.609, -0.9667), (-0.292, 1.609, -0.9667), (-0.292, 1.609, -0.6803), (17.26, 1.609, -0.9667), (45.26, 1.609, -0.9667), (17.26, 1.609, -1.0), (-0.987, 1.609, -0.9667), (-0.987, 1.609, -1.0), (17.26, 1.609, -0.9667), (-0.987, 1.609, -0.9667), (-0.292, 1.609, -1.0), (-0.987, 1.609, -0.9667), (-0.987, 1.609, -1.0), (-0.987, 1.609, -0.9667), (-0.987, 1.609, -0.6803), (-0.987, 1.609, -0.9644), (-0.987, 2.402, -0.9644), (-0.292, 2.402, -0.9644), (-0.292, 1.609, -0.9644), (-0.987, 1.609, -0.9667), (-0.987, 2.402, -0.9667), (-0.292, 2.402, -0.9667), (-0.292, 1.609, -0.9667), (-0.292, 2.999, -0.9667), (-0.987, 2.999, -0.9667), (-0.292, 2.999, -0.6803), (-0.292, 2.971, -0.9667), (11.71, 0.9427, -1.0), (11.71, 0.9998, 1.0), (11.71, 0.9427, 1.0), (11.71, 0.9998, -1.0), (5.357, 0.9427, 1.0), (5.357, 0.9998, -1.0), (5.357, 0.9427, -1.0), (5.357, 0.9998, 1.0), (-0.9994, 0.9998, 0.4333), (41.0, 0.9427, 0.4333), (41.0, 0.9998, 0.4333), (-0.9994, 0.9427, 0.4333), (11.71, 0.9998, 0.4333), (11.71, 0.9427, 0.4333), (5.357, 0.9998, 0.4333), (5.357, 0.9427, 0.4333), (41.0, 0.9427, 0.6667), (-0.9994, 0.9998, 0.6667), (41.0, 0.9998, 0.6667), (-0.9994, 0.9427, 0.6667), (11.71, 0.9998, 0.6667), (11.71, 0.9427, 0.6667), (5.357, 0.9998, 0.6667), (5.357, 0.9427, 0.6667), (11.71, 0.9429, 0.6667), (11.71, 0.9429, 0.4333), (5.357, 0.9429, 0.6667), (5.357, 0.9429, 0.4333), (-0.9994, 0.9998, -0.5667), (41.0, 0.9998, -0.5667), (-0.9994, 0.9427, -0.5667), (11.71, 0.9998, -0.5667), (11.71, 0.9427, -0.5667), (5.357, 0.9998, -0.5667), (5.357, 0.9427, -0.5667), (17.02, 0.2571, 0.1028), (41.0, 0.9427, -0.3333), (-0.9994, 0.9998, -0.3333), (41.0, 0.9998, -0.3333), (-0.9994, 0.9427, -0.3333), (11.71, 0.9998, -0.3333), (11.71, 0.9427, -0.3333), (5.357, 0.9998, -0.3333), (5.357, 0.9427, -0.3333), (11.71, 0.9429, -0.3333), (11.71, 0.9429, -0.5667), (5.357, 0.9429, -0.3333), (5.357, 0.9429, -0.5667), (-0.987, 2.402, -0.9667), (-0.987, 2.942, -0.9667), (-0.987, 2.402, -0.6803), (-0.987, 2.942, -0.6803), (-0.7643, 2.402, -0.9667), (-0.7643, 2.942, -0.9667), (-0.7643, 2.402, -0.6803), (-0.7643, 2.942, -0.6803), (-0.7643, 0.942, -0.6803), (-0.7643, 0.942, -0.9667), (-0.7643, 1.609, -0.9667), (-0.7643, 1.609, -0.6803), (-0.5218, 2.942, -0.6803), (-0.5218, 2.942, -0.9667), (-0.5218, 2.402, -0.9667), (-0.5218, 2.402, -0.6803), (-0.5218, 1.609, -0.9667), (-0.5218, 0.942, -0.9667), (-0.5218, 1.609, -0.6803), (-0.5218, 0.942, -0.6803), (-0.292, 2.999, -0.9667), (17.26, 2.999, -0.9667), (-0.292, 2.999, -0.6803), (17.26, 2.999, -0.6803), (-0.292, 2.971, -0.9667), (17.26, 2.971, -0.9667), (17.26, 2.942, -0.9667), (-0.292, 2.942, -0.9667), (-0.292, 2.971, -0.6803), (17.26, 2.971, -0.6803), (17.26, 2.942, -0.6803), (17.26, 2.971, -0.6803), (-0.292, 2.971, -0.6803), (-0.292, 2.999, -0.6803), (17.26, 2.999, -0.6803), (-0.292, 2.942, -0.6803), (-0.292, 2.999, -0.9667), (17.26, 2.999, -0.9667), (-0.292, 2.999, -0.6803), (17.26, 2.999, -0.6803), (-0.292, 2.982, -0.9667), (17.26, 2.982, -0.9667), (-0.292, 2.982, -0.6803), (17.26, 2.982, -0.6803), (17.26, 2.959, -0.9667), (-0.292, 2.959, -0.9667), (17.26, 2.959, -0.6803), (-0.292, 2.959, -0.6803), (69.53, 0.2958, -1.0), (68.83, 0.2958, 1.0), (69.53, 0.2958, 1.0), (68.83, 0.2958, -1.0), (69.53, -0.2864, 1.0), (68.83, -0.2864, -1.0), (69.53, -0.2864, -1.0), (68.83, -0.2864, 1.0), (68.83, -1.029, 0.4333), (69.53, 3.0, 0.4333), (68.83, 3.0, 0.4333), (69.53, -1.029, 0.4333), (68.83, 0.2958, 0.4333), (69.53, 0.2958, 0.4333), (68.83, -0.2864, 0.4333), (69.53, -0.2864, 0.4333), (68.83, -1.029, 0.6667), (68.83, 3.0, 0.6667), (69.53, -1.029, 0.6667), (68.83, 0.2958, 0.6667), (69.53, 0.2958, 0.6667), (68.83, -0.2864, 0.6667), (69.53, -0.2864, 0.6667), (69.53, 3.0, 0.6667), (68.83, -1.029, -0.5667), (68.83, 3.0, -0.5667), (69.53, -1.029, -0.5667), (68.83, 0.2958, -0.5667), (69.53, 0.2958, -0.5667), (68.83, -0.2864, -0.5667), (69.53, -0.2864, -0.5667), (69.53, 3.0, -0.5667), (69.53, 3.0, -0.3333), (68.83, -1.029, -0.3333), (68.83, 3.0, -0.3333), (69.53, -1.029, -0.3333), (68.83, 0.2958, -0.3333), (69.53, 0.2958, -0.3333), (68.83, -0.2864, -0.3333), (69.53, -0.2864, -0.3333), (68.83, -0.2864, 1.0), (68.83, 0.2958, 1.0), (68.83, 0.2958, 0.4333), (68.83, -0.2864, 0.4333), (68.83, 0.2958, 0.6667), (68.83, -0.2864, 0.6667), (68.83, 0.2958, -0.3333), (68.83, -0.2864, -0.3333), (69.53, 0.2958, 0.4333), (69.53, 0.2958, 1.0), (69.53, 3.0, 1.0), (69.53, 3.0, 0.4333), (68.83, -0.2864, -0.3349), (68.83, 0.2958, -0.3349), (69.53, 0.2958, -0.3349), (69.53, -0.2864, -0.3349), (68.83, 0.2958, -0.3333), (68.83, 0.2958, -0.5667), (68.83, -0.2864, -0.3333), (68.83, -0.2864, -0.5667), (68.83, 0.2958, 0.6671), (69.53, 0.2958, 0.6671), (68.83, -0.2864, 0.6671), (69.53, -0.2864, 0.6671), (68.83, 0.2958, 0.4333), (68.83, -0.2864, 0.4333), (69.53, -0.2864, 0.4333), (69.53, 0.2958, 0.4333), (68.83, 0.2958, 0.4333), (68.83, 0.2958, 0.6671), (68.83, -0.2864, 0.6671), (68.83, -0.2864, 0.4333), (69.53, 0.2958, 1.0), (69.53, -0.2864, 1.0), (68.83, 0.2958, 1.0), (68.83, -0.2864, 1.0), (-0.292, 2.971, -0.9667), (-0.292, 2.999, -0.9667), (-0.292, 2.971, -0.6803), (-0.292, 2.999, -0.6803), (-0.292, 2.942, -0.6803), (-0.987, 2.942, -0.6803), (-0.987, 2.942, -0.9667), (-0.292, 2.999, -0.9667), (-0.987, 2.999, -0.9667), (-0.292, 2.999, -0.6803), (-0.292, 2.971, -0.9667), (-0.987, 2.942, -0.9667), (-0.987, 2.942, -0.6803), (-0.7643, 2.942, -0.9667), (-0.7643, 2.942, -0.6803), (-0.292, 2.999, -0.9667), (-0.292, 2.999, -0.6803), (-0.292, 2.982, -0.9667), (-0.292, 2.982, -0.6803), (-0.292, 2.999, -0.9667), (-0.292, 2.971, -0.6803), (-0.292, 2.999, -0.6803), (-0.292, 2.942, -0.6803), (-0.987, 2.942, -0.6803), (-0.987, 2.942, -0.9667), (-0.292, 2.999, -0.9667), (-0.987, 2.999, -0.9667), (-0.292, 2.999, -0.6803), (-0.987, 2.942, -0.9667), (-0.987, 2.942, -0.6803), (-0.7643, 2.942, -0.9667), (-0.7643, 2.942, -0.6803), (-0.292, 2.999, -0.9667), (-0.292, 2.999, -0.6803), (-0.292, 2.982, -0.9667), (-0.292, 2.982, -0.6803), (-0.292, 2.999, -0.9667), (-0.292, 2.971, -0.6803), (-0.292, 2.999, -0.6803), (-0.292, 2.942, -0.6803), (-0.987, 2.942, -0.6803), (-0.987, 2.942, -0.9667), (-0.292, 2.999, -0.9667), (-0.987, 2.999, -0.9667), (-0.292, 2.999, -0.6803), (-0.987, 2.999, -0.6803), (-0.987, 2.942, -0.9667), (-0.987, 2.942, -0.6803), (-0.7643, 2.942, -0.9667), (-0.7643, 2.942, -0.6803), (-0.292, 2.999, -0.9667), (-0.292, 2.999, -0.6803), (-0.292, 2.982, -0.9667), (-0.292, 2.982, -0.6803), (-0.292, 0.942, -0.6803), (-0.987, 0.942, -0.6803), (-0.292, 1.609, -0.6803), (-0.987, 1.609, -0.6803), (-0.7643, 0.942, -0.6803), (-0.7643, 1.609, -0.6803), (17.02, 0.9428, -0.3333), (17.02, 0.9428, 1.0), (17.72, 0.9428, 1.0), (17.72, 1.712, 1.0), (17.02, 1.712, 1.0), (17.02, 1.712, -0.3333), (41.0, 0.9998, 0.6667), (41.0, 0.9998, 0.4333), (11.71, 0.9998, 0.6667), (11.71, 0.9998, 0.4333), (17.02, -0.9954, -0.3333), (17.02, -0.9954, 1.0), (17.72, -0.9954, -0.3333), (17.72, -0.9954, -1.0), (17.72, -0.9954, 1.0), (17.02, -0.9954, -1.0), (17.02, -0.9954, -0.3333), (17.02, -0.9954, 1.0), (-0.9975, -1.021, 0.1032), (-0.9975, 0.9785, 0.1032), (69.0, -1.021, 0.1032), (69.0, 0.9785, 0.1032), (-0.9975, -1.021, 0.06992), (-0.9975, 0.9785, 0.06992), (69.0, -1.021, 0.06992), (69.0, 0.9785, 0.06992), (40.95, 0.942, 0.1032), (40.95, 2.971, 0.1032), (68.95, 0.942, 0.1032), (68.95, 2.971, 0.1033), (40.95, 0.942, 0.06992), (40.95, 2.971, 0.06992), (68.95, 0.942, 0.06992), (68.95, 2.971, 0.06992), (17.26, 0.942, 0.1032), (17.26, 2.971, 0.1032), (45.26, 0.942, 0.1032), (45.26, 2.971, 0.1033), (17.26, 0.942, 0.06992), (17.26, 2.971, 0.06992), (45.26, 0.942, 0.06992), (45.26, 2.971, 0.06992), (17.72, 0.2571, -1.0), (17.72, 0.2571, -0.3333), (17.02, 0.2571, -0.3333), (17.02, 0.2571, 1.0), (17.02, 0.2571, -1.0), (17.02, 0.2571, -0.3333), (17.02, 0.2571, 1.0), (17.72, 0.2571, 1.0), (17.72, -0.2857, -0.3333), (17.02, -0.2857, -0.3333), (17.02, -0.2857, -1.0), (17.72, -0.2857, 1.0), (17.72, -0.2857, -1.0), (17.02, -0.2857, 1.0), (17.02, -0.2857, -0.3333), (17.02, -0.2857, 1.0), (17.72, 3.0, 0.8123), (17.72, 0.9428, 0.8123), (17.02, 3.0, 0.8123), (17.72, 2.286, 0.8123), (17.02, 2.286, 0.8123), (17.02, 1.712, 0.8123), (17.72, 1.712, 0.8123), (17.02, 0.9428, 0.8123), (17.02, 1.712, 0.8123), (17.02, -0.9954, 0.8123), (17.72, -0.9954, 0.8123), (17.02, -0.9954, 0.8123), (17.72, 0.2571, 0.8123), (17.02, 0.2571, 0.8123), (17.72, -0.2857, 0.8123), (17.02, -0.2857, 0.8123), (17.72, 3.0, 0.6667), (17.72, 0.9428, 0.6667), (17.02, 3.0, 0.6667), (17.72, 2.286, 0.6667), (17.02, 2.286, 0.6667), (17.02, 1.712, 0.6667), (17.72, 1.712, 0.6667), (17.02, 1.712, 0.6667), (17.72, -0.9954, 0.6667), (17.72, 0.2571, 0.6667), (17.72, -0.2857, 0.6667), (17.02, 0.9428, 0.6667), (17.02, -0.9954, 0.6667), (17.02, -0.9954, 0.6667), (17.02, 0.2571, 0.6667), (17.02, -0.2857, 0.6667), (17.73, 0.2571, -0.3333), (17.73, -0.2857, -0.3333), (17.73, 0.2571, 0.6667), (17.73, -0.2857, 0.6667), (25.6, 0.9427, -1.0), (25.6, 0.9998, 1.0), (25.6, 0.9427, 1.0), (25.6, 0.9998, -1.0), (25.6, 0.9427, 0.4333), (25.6, 0.9998, 0.4333), (25.6, 0.9427, 0.6667), (25.6, 0.9998, 0.6667), (25.6, 0.9998, -0.5667), (25.6, 0.9427, -0.5667), (25.6, 0.9998, -0.3333), (25.6, 0.9427, -0.3333), (25.6, 0.9998, 0.4333), (25.6, 0.9998, 0.6667), (32.6, 0.9427, -1.0), (32.6, 0.9998, 1.0), (32.6, 0.9998, 0.4333), (32.6, 0.9998, 0.6667), (32.6, 0.9998, -0.5667), (32.6, 0.9998, -0.3333), (32.6, 0.9998, 0.4333), (32.6, 0.9998, 0.6667), (32.6, 0.9427, 1.0), (32.6, 0.9998, -1.0), (32.6, 0.9427, 0.4333), (32.6, 0.9427, 0.6667), (32.6, 0.9427, -0.5667), (32.6, 0.9427, -0.3333), (41.0, 0.9998, 0.6667), (11.71, 0.9998, 0.6667), (11.71, 0.9427, 0.6667), (41.0, 0.9427, 0.6667), (11.71, 0.9429, 0.6667), (41.0, 0.9998, 0.6667), (11.71, 0.9998, 0.6667), (25.6, 0.9998, 0.6667), (25.6, 0.9427, 0.6667), (32.6, 0.9427, 0.6667), (32.6, 0.9998, 0.6667), (32.6, 1.0, 0.4333), (25.6, 1.0, 0.4333), (25.6, 1.0, 0.6667), (32.6, 1.0, 0.6667), (32.6, 0.9429, -1.0), (25.6, 0.9429, -1.0), (25.6, 0.9429, -0.3333), (25.6, 0.9429, -0.5667), (32.6, 0.9429, -0.5667), (32.6, 0.9429, -0.3333), (40.3, 1.714, -1.0), (41.0, 1.714, 1.0), (40.3, 1.714, 1.0), (41.0, 1.714, -1.0), (40.3, 2.286, 1.0), (41.0, 2.286, -1.0), (40.3, 2.286, -1.0), (41.0, 2.286, 1.0), (41.0, 2.973, 0.6667), (40.3, 0.9733, 0.6667), (41.0, 0.9733, 0.6667), (40.3, 2.973, 0.6667), (41.0, 1.714, 0.6667), (40.3, 1.714, 0.6667), (41.0, 2.286, 0.6667), (40.3, 2.286, 0.6667), (40.3, 1.714, 0.6667), (40.3, 1.714, -1.0), (40.3, 2.286, -1.0), (40.3, 2.286, 0.6667), (41.0, 2.973, 0.08333), (41.0, 0.9733, 0.08333), (40.3, 2.973, 0.08333), (41.0, 1.714, 0.08333), (40.3, 1.714, 0.08333), (41.0, 2.286, 0.08333), (40.3, 2.286, 0.08333), (40.3, 0.9733, 0.08333), (40.3, 1.714, 0.08333), (40.3, 2.286, 0.08333), (32.6, 0.9427, -1.0), (41.0, 0.9427, -1.0), (41.0, 0.9998, -0.5667), (41.0, 0.9998, -1.0), (41.0, 0.9998, -0.3333), (41.0, 0.9427, -0.5667), (41.0, 0.9427, -0.3333), (32.6, 0.9427, -0.5667), (32.6, 0.9427, -0.3333), (17.02, -0.2857, 0.1028), (17.73, 0.2571, 0.1028), (17.73, -0.2857, 0.1028)], [], [(0, 4, 6, 2), (3, 2, 6, 7), (7, 6, 4, 5), (5, 1, 3, 7), (1, 0, 2, 3), (5, 4, 0, 1), (8, 12, 14, 10), (11, 10, 14, 15), (15, 14, 12, 13), (13, 9, 11, 15), (9, 8, 10, 11), (13, 12, 8, 9), (302, 303, 22, 18), (311, 18, 22, 310), (316, 305, 20, 312), (301, 304, 19, 23), (313, 302, 18, 311), (312, 20, 16, 309), (85, 86, 441, 440), (493, 489, 452, 447), (499, 82, 28, 497), (84, 87, 27, 31), (501, 85, 26, 496), (497, 28, 24, 495), (546, 553, 38, 34), (223, 34, 38, 221), (228, 209, 36, 224), (545, 554, 35, 39), (548, 546, 34, 223), (224, 36, 32, 222), (581, 582, 46, 42), (590, 42, 46, 589), (595, 584, 44, 591), (580, 583, 43, 47), (592, 581, 42, 590), (591, 44, 40, 588), (48, 52, 54, 50), (51, 50, 54, 55), (55, 54, 52, 53), (53, 49, 51, 55), (49, 48, 50, 51), (53, 52, 48, 49), (56, 60, 62, 58), (59, 58, 62, 63), (63, 62, 60, 61), (61, 57, 59, 63), (57, 56, 58, 59), (61, 60, 56, 57), (64, 68, 70, 66), (67, 66, 70, 71), (71, 70, 68, 69), (69, 65, 67, 71), (65, 64, 66, 67), (69, 68, 64, 65), (72, 76, 78, 74), (182, 74, 78, 177), (177, 78, 76, 183), (77, 73, 75, 79), (181, 72, 74, 182), (188, 111, 103, 185), (495, 24, 81, 498), (29, 25, 83, 80), (500, 86, 82, 499), (24, 28, 82, 81), (94, 89, 437, 442), (498, 81, 85, 501), (80, 83, 87, 84), (81, 82, 86, 85), (113, 73, 135, 134), (31, 89, 94, 84), (84, 94, 99, 98), (25, 88, 92, 83), (29, 91, 88, 25), (87, 95, 90, 27), (80, 93, 91, 29), (526, 488, 453, 524), (112, 101, 110, 117), (80, 84, 98, 97), (93, 80, 97, 96), (94, 93, 96, 99), (111, 114, 102, 103), (114, 72, 104, 116), (115, 107, 139, 140), (184, 102, 106, 187), (113, 100, 107, 115), (118, 73, 105, 124), (162, 126, 149, 171), (73, 77, 109, 108), (110, 101, 129, 146), (100, 113, 134, 128), (106, 116, 141, 142), (109, 117, 147, 144), (73, 113, 115, 105), (103, 102, 133, 132), (102, 114, 116, 106), (76, 72, 114, 111), (77, 112, 117, 109), (183, 76, 111, 188), (77, 121, 127, 112), (168, 124, 126, 162), (163, 118, 124, 168), (100, 122, 125, 107), (105, 115, 140, 137), (187, 106, 142, 191), (112, 127, 123, 101), (73, 118, 120, 75), (79, 119, 121, 77), (75, 120, 119, 79), (190, 132, 133, 189), (149, 140, 139, 138), (148, 147, 146, 145), (135, 143, 158, 151), (129, 128, 145, 146), (128, 134, 148, 145), (143, 144, 147, 148), (137, 140, 154, 153), (135, 151, 282, 278), (129, 131, 130, 128), (126, 124, 136, 149), (166, 122, 130, 172), (73, 108, 143, 135), (117, 110, 146, 147), (185, 103, 132, 190), (124, 105, 137, 136), (122, 100, 128, 130), (108, 109, 144, 143), (107, 125, 138, 139), (101, 123, 131, 129), (153, 154, 285, 284), (149, 136, 279, 280), (175, 159, 160, 176), (273, 275, 291, 289), (291, 295, 395, 393), (142, 141, 155, 156), (191, 142, 262, 263), (136, 137, 153, 152), (175, 171, 267, 268), (157, 158, 276, 275), (140, 149, 159, 154), (202, 138, 383, 385), (195, 194, 198, 199), (176, 160, 256, 255), (175, 176, 194, 195), (123, 167, 173, 131), (184, 166, 172, 189), (131, 173, 172, 130), (125, 169, 174, 138), (181, 163, 168, 186), (186, 168, 162, 178), (121, 165, 170, 127), (178, 162, 171, 179), (122, 166, 169, 125), (127, 170, 167, 123), (118, 163, 164, 120), (119, 161, 165, 121), (120, 164, 161, 119), (116, 178, 179, 141), (104, 186, 178, 116), (72, 181, 186, 104), (102, 184, 189, 133), (155, 180, 433, 431), (179, 180, 271, 269), (167, 185, 190, 173), (173, 190, 189, 172), (169, 187, 191, 174), (165, 183, 188, 170), (166, 184, 187, 169), (170, 188, 185, 167), (163, 181, 182, 164), (161, 177, 183, 165), (164, 182, 177, 161), (193, 196, 200, 197), (192, 180, 196, 193), (200, 199, 198, 197), (293, 289, 392, 394), (159, 149, 201, 203), (157, 148, 378, 380), (149, 138, 202, 201), (227, 212, 206, 225), (211, 210, 208, 205), (537, 533, 207, 226), (212, 209, 207, 206), (32, 36, 209, 212), (37, 33, 210, 211), (222, 32, 212, 227), (226, 207, 209, 228), (246, 218, 220, 248), (242, 213, 219, 247), (542, 535, 218, 246), (247, 219, 217, 245), (244, 216, 213, 242), (550, 547, 215, 243), (248, 220, 216, 244), (243, 215, 214, 241), (241, 558, 618, 616), (213, 222, 227, 219), (567, 537, 226, 561), (227, 225, 229, 231), (216, 224, 222, 213), (536, 217, 446, 543), (220, 228, 224, 216), (559, 223, 221, 562), (211, 239, 235, 37), (219, 227, 231, 232), (560, 217, 230, 563), (217, 219, 232, 230), (554, 549, 234, 35), (37, 235, 233, 33), (210, 238, 236, 208), (531, 540, 237, 205), (33, 233, 238, 210), (205, 237, 239, 211), (39, 35, 613, 611), (239, 248, 244, 235), (549, 550, 243, 234), (235, 244, 242, 233), (238, 247, 251, 252), (540, 542, 246, 237), (233, 242, 247, 238), (245, 236, 250, 249), (236, 238, 252, 250), (247, 245, 249, 251), (253, 255, 259, 257), (160, 138, 254, 256), (138, 174, 253, 254), (174, 176, 255, 253), (258, 257, 259, 260), (255, 256, 260, 259), (150, 157, 380, 379), (254, 253, 257, 258), (263, 262, 261, 264), (142, 156, 261, 262), (180, 192, 434, 433), (192, 191, 263, 264), (267, 266, 265, 268), (159, 175, 268, 265), (149, 159, 265, 266), (171, 149, 266, 267), (270, 269, 271, 272), (141, 179, 269, 270), (155, 141, 270, 272), (180, 155, 272, 271), (154, 159, 288, 285), (148, 157, 275, 273), (143, 148, 273, 274), (158, 143, 274, 276), (280, 279, 297, 298), (281, 282, 287, 286), (283, 284, 285, 288), (277, 278, 282, 281), (292, 290, 294, 296), (150, 134, 277, 281), (158, 157, 286, 287), (136, 152, 283, 279), (151, 158, 287, 282), (159, 149, 280, 288), (157, 150, 281, 286), (274, 273, 289, 290), (275, 276, 292, 291), (276, 274, 290, 292), (134, 135, 278, 277), (152, 153, 284, 283), (294, 293, 295, 296), (290, 289, 293, 294), (258, 260, 391, 390), (291, 292, 296, 295), (298, 297, 299, 300), (279, 283, 299, 297), (288, 280, 298, 300), (283, 288, 300, 299), (315, 308, 341, 344), (307, 306, 304, 301), (314, 310, 352, 349), (368, 365, 354, 355), (16, 20, 305, 308), (21, 17, 306, 307), (309, 16, 308, 315), (317, 309, 315, 322), (324, 310, 314, 321), (313, 320, 345, 343), (319, 312, 309, 317), (320, 313, 311, 318), (323, 316, 312, 319), (318, 311, 310, 324), (335, 318, 324, 333), (340, 323, 319, 336), (337, 320, 318, 335), (336, 319, 317, 334), (320, 337, 347, 345), (333, 324, 321, 338), (334, 317, 322, 339), (301, 329, 331, 307), (17, 325, 330, 306), (23, 332, 329, 301), (306, 330, 328, 304), (21, 327, 325, 17), (304, 328, 326, 19), (307, 331, 327, 21), (19, 326, 332, 23), (338, 340, 359, 357), (325, 334, 339, 330), (332, 333, 338, 329), (305, 303, 362, 364), (327, 336, 334, 325), (328, 337, 335, 326), (331, 340, 336, 327), (326, 335, 333, 332), (310, 22, 351, 352), (337, 339, 348, 347), (302, 313, 343, 342), (308, 302, 342, 341), (339, 322, 346, 348), (322, 315, 344, 346), (303, 314, 349, 350), (352, 351, 350, 349), (22, 303, 350, 351), (353, 356, 355, 354), (365, 366, 353, 354), (366, 367, 356, 353), (367, 368, 355, 356), (308, 305, 364, 363), (331, 329, 358, 360), (340, 331, 360, 359), (329, 338, 357, 358), (302, 308, 363, 361), (303, 302, 361, 362), (362, 368, 369, 370), (363, 364, 367, 366), (374, 373, 375, 376), (362, 361, 365, 368), (362, 370, 375, 373), (368, 367, 372, 369), (367, 364, 371, 372), (371, 364, 374, 376), (370, 371, 376, 375), (364, 362, 373, 374), (381, 386, 404, 399), (394, 392, 409, 411), (383, 382, 400, 401), (385, 383, 401, 403), (395, 394, 411, 412), (377, 379, 397, 204), (289, 291, 393, 392), (148, 134, 377, 378), (159, 203, 386, 381), (260, 256, 389, 391), (201, 202, 385, 384), (134, 150, 379, 377), (254, 258, 390, 388), (160, 159, 381, 382), (138, 160, 382, 383), (295, 293, 394, 395), (203, 201, 384, 386), (256, 254, 388, 389), (406, 405, 423, 424), (410, 412, 430, 428), (398, 396, 413, 415), (399, 404, 421, 416), (411, 409, 427, 429), (401, 400, 417, 418), (380, 378, 396, 398), (393, 395, 412, 410), (389, 388, 405, 406), (384, 385, 403, 402), (390, 391, 408, 407), (378, 377, 204, 396), (391, 389, 406, 408), (386, 384, 402, 404), (379, 380, 398, 397), (388, 390, 407, 405), (382, 381, 399, 400), (392, 393, 410, 409), (418, 417, 422, 420), (413, 387, 414, 415), (419, 420, 422, 421), (417, 416, 421, 422), (424, 423, 425, 426), (427, 428, 430, 429), (402, 403, 420, 419), (407, 408, 426, 425), (396, 204, 387, 413), (408, 406, 424, 426), (404, 402, 419, 421), (397, 398, 415, 414), (405, 407, 425, 423), (400, 399, 416, 417), (409, 410, 428, 427), (204, 397, 414, 387), (412, 411, 429, 430), (403, 401, 418, 420), (431, 433, 434, 432), (432, 434, 436, 435), (261, 156, 432, 435), (156, 155, 431, 432), (264, 261, 435, 436), (192, 264, 436, 434), (440, 441, 438, 439), (502, 438, 441, 503), (569, 552, 443, 564), (516, 94, 442, 518), (30, 26, 439, 438), (560, 225, 445, 565), (491, 487, 449, 450), (26, 85, 440, 439), (548, 223, 443, 552), (559, 215, 444, 564), (505, 451, 448, 504), (450, 449, 447, 452), (504, 448, 454, 506), (488, 493, 447, 453), (494, 492, 454, 448), (489, 491, 450, 452), (509, 490, 451, 505), (490, 494, 448, 451), (455, 459, 461, 457), (458, 457, 461, 462), (462, 461, 459, 460), (460, 456, 458, 462), (456, 455, 457, 458), (460, 459, 455, 456), (463, 467, 469, 465), (466, 465, 469, 470), (470, 469, 467, 468), (468, 464, 466, 470), (464, 463, 465, 466), (468, 467, 463, 464), (471, 475, 477, 473), (474, 473, 477, 478), (478, 477, 475, 476), (476, 472, 474, 478), (472, 471, 473, 474), (476, 475, 471, 472), (26, 30, 485, 486), (496, 26, 486, 507), (31, 27, 479, 483), (30, 438, 482, 485), (437, 89, 484, 481), (27, 90, 480, 479), (522, 437, 481, 525), (89, 31, 483, 484), (486, 485, 494, 490), (507, 486, 490, 509), (483, 479, 491, 489), (485, 482, 492, 494), (481, 484, 493, 488), (479, 480, 487, 491), (525, 481, 527, 529), (484, 483, 489, 493), (482, 508, 510, 492), (520, 507, 509, 521), (438, 502, 508, 482), (512, 496, 507, 520), (521, 509, 505, 519), (523, 504, 506, 524), (519, 505, 504, 523), (86, 500, 503, 441), (522, 502, 503, 518), (492, 510, 506, 454), (514, 498, 501, 517), (516, 500, 499, 515), (511, 495, 498, 514), (513, 497, 495, 511), (517, 501, 496, 512), (515, 499, 497, 513), (93, 515, 513, 91), (95, 517, 512, 90), (91, 513, 511, 88), (88, 511, 514, 92), (94, 516, 515, 93), (92, 514, 517, 95), (437, 522, 518, 442), (449, 519, 523, 447), (447, 523, 524, 453), (487, 521, 519, 449), (90, 512, 520, 480), (508, 525, 526, 510), (502, 522, 525, 508), (500, 516, 518, 503), (510, 526, 524, 506), (488, 528, 621, 619), (526, 525, 529, 530), (488, 526, 530, 528), (225, 538, 544, 445), (565, 445, 544, 566), (586, 585, 583, 580), (236, 245, 541, 539), (594, 587, 581, 592), (208, 236, 539, 534), (547, 536, 543, 551), (568, 556, 537, 567), (245, 217, 536, 541), (558, 555, 535, 542), (556, 553, 533, 537), (225, 206, 532, 538), (205, 208, 534, 531), (206, 207, 533, 532), (221, 38, 553, 556), (241, 214, 555, 558), (562, 221, 556, 568), (215, 547, 551, 444), (558, 557, 617, 618), (243, 241, 616, 614), (538, 548, 552, 544), (566, 544, 552, 569), (550, 549, 578, 579), (534, 539, 577, 575), (541, 536, 547, 550), (538, 532, 546, 548), (531, 534, 554, 545), (532, 533, 553, 546), (587, 584, 582, 581), (214, 562, 568, 555), (567, 535, 571, 572), (446, 565, 566, 543), (223, 559, 564, 443), (217, 560, 565, 446), (551, 569, 564, 444), (225, 560, 563, 229), (215, 559, 562, 214), (535, 567, 561, 218), (589, 46, 582, 593), (535, 555, 570, 571), (555, 568, 573, 570), (568, 567, 572, 573), (539, 541, 576, 577), (541, 550, 579, 576), (549, 554, 574, 578), (554, 534, 575, 574), (40, 44, 584, 587), (588, 40, 587, 594), (45, 41, 585, 586), (593, 582, 584, 595), (600, 588, 594, 605), (607, 589, 593, 604), (603, 583, 597, 608), (602, 591, 588, 600), (603, 592, 590, 601), (606, 595, 591, 602), (601, 590, 589, 607), (605, 594, 599, 609), (583, 585, 598, 597), (594, 592, 596, 599), (585, 605, 609, 598), (43, 601, 607, 47), (586, 606, 602, 45), (583, 603, 601, 43), (45, 602, 600, 41), (592, 603, 608, 596), (47, 607, 604, 580), (41, 600, 605, 585), (580, 604, 606, 586), (613, 612, 615, 611), (612, 614, 616, 615), (611, 615, 617, 610), (615, 616, 618, 617), (35, 234, 612, 613), (234, 243, 614, 612), (557, 545, 610, 617), (545, 39, 611, 610), (240, 619, 621, 620), (527, 481, 240, 620), (528, 527, 620, 621), (481, 488, 619, 240)])
me_cube_002.polygons.foreach_set('material_index', [1, 1, 1, 1, 1, 1, 3, 3, 3, 3, 3, 3, 5, 5, 5, 5, 5, 5, 6, 6, 6, 6, 6, 6, 9, 9, 9, 9, 9, 9, 10, 10, 10, 10, 10, 10, 0, 0, 0, 0, 0, 0, 13, 13, 13, 13, 13, 13, 15, 15, 15, 15, 15, 15, 17, 17, 17, 17, 17, 17, 6, 6, 6, 6, 6, 6, 6, 6, 17, 6, 6, 6, 6, 6, 6, 6, 17, 6, 6, 6, 17, 17, 17, 17, 17, 17, 17, 17, 17, 17, 17, 17, 17, 17, 17, 17, 17, 17, 17, 17, 17, 17, 17, 17, 17, 17, 17, 17, 17, 17, 17, 17, 17, 17, 17, 17, 17, 17, 17, 17, 17, 17, 17, 17, 17, 17, 17, 17, 17, 17, 17, 17, 17, 17, 17, 17, 0, 17, 17, 17, 17, 17, 17, 17, 17, 17, 17, 17, 17, 17, 17, 17, 17, 17, 17, 17, 17, 17, 17, 17, 17, 0, 17, 17, 17, 17, 17, 17, 17, 17, 17, 17, 17, 17, 17, 17, 17, 17, 9, 9, 9, 9, 9, 9, 9, 9, 9, 9, 9, 9, 9, 9, 9, 9, 9, 9, 9, 9, 9, 9, 9, 9, 9, 9, 9, 9, 9, 9, 9, 9, 9, 9, 9, 9, 9, 9, 9, 9, 9, 9, 9, 9, 0, 17, 17, 0, 17, 17, 17, 17, 17, 17, 17, 0, 17, 17, 17, 17, 17, 17, 17, 17, 17, 17, 17, 17, 17, 17, 17, 17, 17, 17, 17, 17, 17, 17, 17, 17, 17, 17, 17, 17, 17, 17, 17, 17, 17, 17, 17, 17, 5, 5, 5, 5, 5, 5, 5, 5, 5, 5, 5, 5, 5, 5, 5, 5, 5, 5, 5, 5, 5, 5, 5, 5, 5, 5, 5, 5, 5, 0, 5, 5, 0, 5, 5, 5, 5, 5, 5, 5, 5, 5, 5, 0, 5, 5, 5, 5, 5, 0, 5, 5, 5, 5, 5, 5, 5, 5, 0, 5, 5, 0, 5, 5, 0, 0, 17, 17, 17, 17, 17, 17, 17, 17, 17, 17, 17, 17, 17, 17, 17, 17, 17, 17, 17, 17, 17, 17, 17, 17, 17, 17, 17, 17, 17, 17, 17, 17, 17, 17, 17, 17, 17, 17, 17, 17, 17, 17, 17, 17, 17, 17, 17, 17, 17, 17, 17, 17, 17, 17, 17, 17, 17, 17, 17, 0, 6, 6, 9, 6, 6, 9, 6, 6, 9, 9, 6, 6, 6, 6, 6, 6, 6, 6, 43, 43, 43, 43, 43, 43, 45, 45, 45, 45, 45, 45, 47, 47, 47, 47, 47, 47, 6, 6, 6, 6, 6, 6, 6, 6, 6, 6, 6, 6, 6, 6, 6, 6, 6, 6, 6, 6, 6, 6, 6, 6, 6, 6, 6, 6, 6, 6, 6, 6, 6, 6, 6, 6, 6, 6, 6, 6, 6, 6, 6, 6, 6, 6, 6, 6, 6, 6, 9, 9, 10, 9, 10, 9, 9, 9, 9, 9, 9, 9, 9, 9, 9, 9, 9, 9, 0, 9, 9, 9, 9, 9, 9, 9, 9, 9, 10, 9, 9, 9, 9, 9, 9, 9, 9, 9, 10, 9, 9, 9, 9, 9, 9, 9, 10, 10, 10, 10, 10, 10, 10, 10, 10, 10, 10, 10, 10, 10, 10, 10, 10, 10, 10, 10, 10, 10, 10, 9, 9, 9, 9, 9, 9, 0, 9, 6, 6, 0, 6])
_uv = me_cube_002.uv_layers.new(name='UVMap')
_uv.uv.foreach_set('vector', [0.625, 0.5, 0.875, 0.5, 0.875, 0.75, 0.625, 0.75, 0.375, 0.75, 0.625, 0.75, 0.625, 1.0, 0.375, 1.0, 0.375, 0.0, 0.625, 0.0, 0.625, 0.25, 0.375, 0.25, 0.125, 0.5, 0.375, 0.5, 0.375, 0.75, 0.125, 0.75, 0.375, 0.5, 0.625, 0.5, 0.625, 0.75, 0.375, 0.75, 0.375, 0.25, 0.625, 0.25, 0.625, 0.5, 0.375, 0.5, 0.625, 0.5, 0.875, 0.5, 0.875, 0.75, 0.625, 0.75, 0.375, 0.75, 0.625, 0.75, 0.625, 1.0, 0.375, 1.0, 0.375, 0.0, 0.625, 0.0, 0.625, 0.25, 0.375, 0.25, 0.125, 0.5, 0.375, 0.5, 0.375, 0.75, 0.125, 0.75, 0.375, 0.5, 0.625, 0.5, 0.625, 0.75, 0.375, 0.75, 0.375, 0.25, 0.625, 0.25, 0.625, 0.5, 0.375, 0.5, 0.625, 0.5822, 0.875, 0.5822, 0.875, 0.75, 0.625, 0.75, 0.5, 0.75, 0.625, 0.75, 0.625, 1.0, 0.5, 1.0, 0.5, 0.2039, 0.625, 0.2039, 0.625, 0.25, 0.5, 0.25, 0.125, 0.5822, 0.375, 0.5822, 0.375, 0.75, 0.125, 0.75, 0.5, 0.5822, 0.625, 0.5822, 0.625, 0.75, 0.5, 0.75, 0.5, 0.25, 0.625, 0.25, 0.625, 0.5, 0.5, 0.5, 0.625, 0.6565, 0.875, 0.6565, 0.875, 0.6565, 0.625, 0.6565, 0.4573, 0.0, 0.375, 0.0, 0.375, 0.0, 0.4573, 0.0, 0.6014, 0.1633, 0.625, 0.1633, 0.625, 0.25, 0.6014, 0.25, 0.125, 0.6565, 0.375, 0.6565, 0.375, 0.75, 0.125, 0.75, 0.6014, 0.6565, 0.625, 0.6565, 0.625, 0.75, 0.6014, 0.75, 0.6014, 0.25, 0.625, 0.25, 0.625, 0.5, 0.6014, 0.5, 0.625, 0.7073, 0.875, 0.7073, 0.875, 0.75, 0.625, 0.75, 0.5837, 0.75, 0.625, 0.75, 0.625, 1.0, 0.5837, 1.0, 0.5837, 0.2122, 0.625, 0.2122, 0.625, 0.25, 0.5837, 0.25, 0.125, 0.7073, 0.375, 0.7073, 0.375, 0.75, 0.125, 0.75, 0.5837, 0.7073, 0.625, 0.7073, 0.625, 0.75, 0.5837, 0.75, 0.5837, 0.25, 0.625, 0.25, 0.625, 0.5, 0.5837, 0.5, 0.625, 0.6645, 0.875, 0.6645, 0.875, 0.75, 0.625, 0.75, 0.5791, 0.75, 0.625, 0.75, 0.625, 1.0, 0.5791, 1.0, 0.5791, 0.1677, 0.625, 0.1677, 0.625, 0.25, 0.5791, 0.25, 0.125, 0.6645, 0.375, 0.6645, 0.375, 0.75, 0.125, 0.75, 0.5791, 0.6645, 0.625, 0.6645, 0.625, 0.75, 0.5791, 0.75, 0.5791, 0.25, 0.625, 0.25, 0.625, 0.5, 0.5791, 0.5, 0.625, 0.5, 0.875, 0.5, 0.875, 0.75, 0.625, 0.75, 0.375, 0.75, 0.625, 0.75, 0.625, 1.0, 0.375, 1.0, 0.375, 0.0, 0.625, 0.0, 0.625, 0.25, 0.375, 0.25, 0.125, 0.5, 0.375, 0.5, 0.375, 0.75, 0.125, 0.75, 0.375, 0.5, 0.625, 0.5, 0.625, 0.75, 0.375, 0.75, 0.375, 0.25, 0.625, 0.25, 0.625, 0.5, 0.375, 0.5, 0.625, 0.5, 0.875, 0.5, 0.875, 0.75, 0.625, 0.75, 0.375, 0.75, 0.625, 0.75, 0.625, 1.0, 0.375, 1.0, 0.375, 0.0, 0.625, 0.0, 0.625, 0.25, 0.375, 0.25, 0.125, 0.5, 0.375, 0.5, 0.375, 0.75, 0.125, 0.75, 0.375, 0.5, 0.625, 0.5, 0.625, 0.75, 0.375, 0.75, 0.375, 0.25, 0.625, 0.25, 0.625, 0.5, 0.375, 0.5, 0.625, 0.5, 0.875, 0.5, 0.875, 0.75, 0.625, 0.75, 0.375, 0.75, 0.625, 0.75, 0.625, 1.0, 0.375, 1.0, 0.375, 0.0, 0.625, 0.0, 0.625, 0.25, 0.375, 0.25, 0.125, 0.5, 0.375, 0.5, 0.375, 0.75, 0.125, 0.75, 0.375, 0.5, 0.625, 0.5, 0.625, 0.75, 0.375, 0.75, 0.375, 0.25, 0.625, 0.25, 0.625, 0.5, 0.375, 0.5, 0.625, 0.5, 0.875, 0.5, 0.875, 0.75, 0.625, 0.75, 0.5428, 0.75, 0.625, 0.75, 0.625, 1.0, 0.5428, 1.0, 0.5428, 0.0, 0.625, 0.0, 0.625, 0.25, 0.5428, 0.25, 0.125, 0.5, 0.375, 0.5, 0.375, 0.75, 0.125, 0.75, 0.5428, 0.5, 0.625, 0.5, 0.625, 0.75, 0.5428, 0.75, 0.5428, 0.25, 0.625, 0.25, 0.625, 0.25, 0.5428, 0.25, 0.6014, 0.5, 0.625, 0.5, 0.625, 0.5867, 0.6014, 0.5867, 0.125, 0.5, 0.375, 0.5, 0.375, 0.5867, 0.125, 0.5867, 0.6014, 0.09351, 0.625, 0.09351, 0.625, 0.1633, 0.6014, 0.1633, 0.625, 0.5, 0.875, 0.5, 0.875, 0.5867, 0.625, 0.5867, 0.4573, 0.09351, 0.4573, 0.0, 0.4573, 0.0, 0.4573, 0.09351, 0.6014, 0.5867, 0.625, 0.5867, 0.625, 0.6565, 0.6014, 0.6565, 0.125, 0.5867, 0.375, 0.5867, 0.375, 0.6565, 0.125, 0.6565, 0.625, 0.5867, 0.875, 0.5867, 0.875, 0.6565, 0.625, 0.6565, 0.375, 0.5, 0.375, 0.5, 0.375, 0.5, 0.375, 0.5, 0.375, 0.0, 0.4573, 0.0, 0.4573, 0.09351, 0.375, 0.09351, 0.375, 0.09351, 0.4573, 0.09351, 0.4573, 0.09351, 0.375, 0.09351, 0.375, 0.5, 0.4573, 0.5, 0.4573, 0.5867, 0.375, 0.5867, 0.375, 0.25, 0.4573, 0.25, 0.4573, 0.5, 0.375, 0.5, 0.375, 0.6565, 0.4573, 0.6565, 0.4573, 0.75, 0.375, 0.75, 0.375, 0.1633, 0.4573, 0.1633, 0.4573, 0.25, 0.375, 0.25, 0.5655, 0.0, 0.4573, 0.0, 0.4573, 0.0, 0.5655, 0.0, 0.375, 0.25, 0.375, 0.25, 0.375, 0.25, 0.375, 0.25, 0.125, 0.5867, 0.125, 0.6565, 0.125, 0.6565, 0.125, 0.5867, 0.4573, 0.1633, 0.375, 0.1633, 0.375, 0.1633, 0.4573, 0.1633, 0.4573, 0.09351, 0.4573, 0.1633, 0.4573, 0.1633, 0.4573, 0.09351, 0.875, 0.5, 0.625, 0.5, 0.625, 0.5, 0.875, 0.5, 0.625, 0.5, 0.625, 0.5, 0.625, 0.5, 0.625, 0.5, 0.375, 0.5, 0.375, 0.5, 0.375, 0.5, 0.375, 0.5, 0.246, 0.2215, 0.625, 0.5, 0.625, 0.5, 0.246, 0.2215, 0.375, 0.5, 0.375, 0.5, 0.375, 0.5, 0.375, 0.5, 0.3785, 0.5, 0.375, 0.5, 0.375, 0.5, 0.3785, 0.5, 0.445, 0.5, 0.3785, 0.5, 0.3785, 0.5, 0.445, 0.5, 0.375, 0.5, 0.125, 0.5, 0.125, 0.5, 0.375, 0.5, 0.375, 0.25, 0.375, 0.25, 0.375, 0.25, 0.375, 0.25, 0.375, 0.5, 0.375, 0.5, 0.375, 0.5, 0.375, 0.5, 0.625, 0.5, 0.625, 0.5, 0.625, 0.5, 0.625, 0.5, 0.375, 0.25, 0.375, 0.25, 0.375, 0.25, 0.375, 0.25, 0.375, 0.5, 0.375, 0.5, 0.375, 0.5, 0.375, 0.5, 0.875, 0.5, 0.625, 0.5, 0.625, 0.5, 0.875, 0.5, 0.625, 0.5, 0.625, 0.5, 0.625, 0.5, 0.625, 0.5, 0.875, 0.5, 0.625, 0.5, 0.625, 0.5, 0.875, 0.5, 0.375, 0.25, 0.375, 0.25, 0.375, 0.25, 0.375, 0.25, 0.5428, 0.25, 0.625, 0.25, 0.625, 0.25, 0.5428, 0.25, 0.375, 0.25, 0.3785, 0.25, 0.3785, 0.25, 0.375, 0.25, 0.445, 0.5, 0.3785, 0.5, 0.3785, 0.5, 0.445, 0.5, 0.445, 0.5, 0.3785, 0.5, 0.3785, 0.5, 0.445, 0.5, 0.375, 0.5, 0.3785, 0.5, 0.3785, 0.5, 0.375, 0.5, 0.375, 0.5, 0.375, 0.5, 0.375, 0.5, 0.375, 0.5, 0.5428, 0.5, 0.625, 0.5, 0.625, 0.5, 0.5428, 0.5, 0.375, 0.25, 0.3785, 0.25, 0.3785, 0.25, 0.375, 0.25, 0.375, 0.5, 0.3785, 0.5, 0.3785, 0.75, 0.375, 0.75, 0.375, 0.0, 0.3785, 0.0, 0.3785, 0.25, 0.375, 0.25, 0.375, 0.75, 0.3785, 0.75, 0.3785, 1.0, 0.375, 1.0, 0.5428, 0.25, 0.625, 0.25, 0.625, 0.5, 0.5428, 0.5, 0.3785, 0.5, 0.375, 0.5, 0.375, 0.5, 0.3785, 0.5, 0.375, 0.5, 0.125, 0.5, 0.125, 0.5, 0.375, 0.5, 0.375, 0.5, 0.375, 0.5, 0.375, 0.5, 0.375, 0.5, 0.375, 0.25, 0.375, 0.5, 0.375, 0.5, 0.375, 0.25, 0.375, 0.5, 0.375, 0.5, 0.375, 0.5, 0.375, 0.5, 0.375, 0.5, 0.125, 0.5, 0.125, 0.5, 0.375, 0.5, 0.375, 0.5, 0.375, 0.5, 0.375, 0.5, 0.375, 0.5, 0.375, 0.5, 0.375, 0.5, 0.375, 0.5, 0.375, 0.5, 0.375, 0.25, 0.3785, 0.25, 0.3785, 0.5, 0.375, 0.5, 0.3785, 0.5, 0.3785, 0.5, 0.3785, 0.5, 0.3785, 0.5, 0.3338, 0.375, 0.3785, 0.5, 0.3785, 0.5, 0.445, 0.5, 0.375, 0.5, 0.375, 0.5, 0.375, 0.5, 0.375, 0.5, 0.375, 0.25, 0.375, 0.25, 0.375, 0.25, 0.375, 0.25, 0.5428, 0.25, 0.625, 0.25, 0.625, 0.25, 0.5428, 0.25, 0.3785, 0.5, 0.375, 0.5, 0.375, 0.5, 0.3785, 0.5, 0.3785, 0.5, 0.375, 0.5, 0.375, 0.5, 0.3785, 0.5, 0.375, 0.5, 0.125, 0.5, 0.125, 0.5, 0.375, 0.5, 0.375, 0.5, 0.3785, 0.5, 0.3785, 0.5, 0.375, 0.5, 0.375, 0.25, 0.3785, 0.25, 0.3785, 0.25, 0.375, 0.25, 0.375, 0.5, 0.375, 0.5, 0.375, 0.5, 0.375, 0.5, 0.3785, 0.5, 0.3785, 0.5, 0.3785, 0.5, 0.3785, 0.5, 0.445, 0.5, 0.3785, 0.5, 0.3785, 0.5, 0.445, 0.5, 0.375, 0.5, 0.375, 0.5, 0.375, 0.5, 0.375, 0.5, 0.375, 0.5, 0.375, 0.5, 0.375, 0.5, 0.375, 0.5, 0.625, 0.5, 0.625, 0.5, 0.625, 0.5, 0.625, 0.5, 0.5428, 0.5, 0.625, 0.5, 0.625, 0.5, 0.5428, 0.5, 0.3785, 0.5, 0.375, 0.5, 0.375, 0.5, 0.3785, 0.5, 0.0, 0.0, 0.0, 0.0, 0.0, 0.0, 0.0, 0.0, 0.375, 0.5, 0.375, 0.5, 0.375, 0.5, 0.375, 0.5, 0.375, 0.5, 0.3785, 0.5, 0.3785, 0.5, 0.375, 0.5, 0.3785, 0.5, 0.3785, 0.5, 0.3785, 0.5, 0.3785, 0.5, 0.445, 0.5, 0.445, 0.5, 0.445, 0.5, 0.445, 0.5, 0.445, 0.5, 0.3785, 0.5, 0.3785, 0.5, 0.445, 0.5, 0.445, 0.5, 0.445, 0.5, 0.445, 0.5, 0.445, 0.5, 0.3785, 0.25, 0.445, 0.25, 0.445, 0.25, 0.3785, 0.25, 0.5428, 0.5, 0.445, 0.5, 0.445, 0.5, 0.5428, 0.5, 0.3785, 0.25, 0.445, 0.25, 0.445, 0.5, 0.3785, 0.5, 0.3785, 0.5, 0.3338, 0.375, 0.445, 0.5, 0.3785, 0.5, 0.5428, 0.5, 0.445, 0.5, 0.445, 0.5, 0.5428, 0.5, 0.5428, 0.5, 0.445, 0.5, 0.445, 0.5, 0.5428, 0.5, 0.3785, 0.25, 0.445, 0.25, 0.445, 0.25, 0.3785, 0.25, 0.5428, 0.5, 0.445, 0.5, 0.445, 0.5, 0.5428, 0.5, 0.3785, 0.5, 0.3338, 0.375, 0.3338, 0.375, 0.3785, 0.5, 0.3785, 0.25, 0.445, 0.25, 0.445, 0.25, 0.3785, 0.25, 0.3785, 0.5, 0.445, 0.5, 0.445, 0.75, 0.3785, 0.75, 0.3785, 0.0, 0.445, 0.0, 0.445, 0.25, 0.3785, 0.25, 0.3785, 0.75, 0.445, 0.75, 0.445, 1.0, 0.3785, 1.0, 0.625, 0.5, 0.5428, 0.5, 0.5428, 0.5, 0.625, 0.5, 0.625, 0.5, 0.5428, 0.5, 0.5428, 0.5, 0.625, 0.5, 0.625, 0.5, 0.5428, 0.5, 0.5428, 0.5, 0.625, 0.5, 0.625, 0.5, 0.5428, 0.5, 0.5428, 0.5, 0.625, 0.5, 0.625, 0.5, 0.5428, 0.5, 0.5428, 0.5, 0.625, 0.5, 0.0, 0.0, 0.0, 0.0, 0.0, 0.0, 0.0, 0.0, 0.445, 0.25, 0.5428, 0.25, 0.5428, 0.25, 0.445, 0.25, 0.445, 0.25, 0.5428, 0.25, 0.5428, 0.5, 0.445, 0.5, 0.445, 0.5, 0.5428, 0.5, 0.5428, 0.5, 0.445, 0.5, 0.445, 0.25, 0.5428, 0.25, 0.5428, 0.25, 0.445, 0.25, 0.3338, 0.375, 0.246, 0.2215, 0.246, 0.2215, 0.3338, 0.375, 0.445, 0.25, 0.5428, 0.25, 0.5428, 0.25, 0.445, 0.25, 0.445, 0.5, 0.5428, 0.5, 0.5428, 0.75, 0.445, 0.75, 0.445, 0.0, 0.5428, 0.0, 0.5428, 0.25, 0.445, 0.25, 0.445, 0.75, 0.5428, 0.75, 0.5428, 1.0, 0.445, 1.0, 0.5428, 0.5, 0.5428, 0.5, 0.5428, 0.5, 0.5428, 0.5, 0.5428, 0.5, 0.5428, 0.5, 0.5428, 0.5, 0.5428, 0.5, 0.5428, 0.5, 0.445, 0.5, 0.445, 0.5, 0.5428, 0.5, 0.375, 0.5, 0.375, 0.5, 0.375, 0.5, 0.375, 0.5, 0.3785, 0.5, 0.3785, 0.5, 0.3785, 0.5, 0.3785, 0.5, 0.375, 0.5, 0.375, 0.5, 0.375, 0.5, 0.375, 0.5, 0.3785, 0.5, 0.3785, 0.5, 0.3785, 0.5, 0.3785, 0.5, 0.5837, 0.5378, 0.625, 0.5378, 0.625, 0.5757, 0.5837, 0.5757, 0.125, 0.5378, 0.375, 0.5378, 0.375, 0.5757, 0.125, 0.5757, 0.5837, 0.08532, 0.625, 0.08532, 0.625, 0.1743, 0.5837, 0.1743, 0.625, 0.5378, 0.875, 0.5378, 0.875, 0.5757, 0.625, 0.5757, 0.625, 0.5, 0.875, 0.5, 0.875, 0.5378, 0.625, 0.5378, 0.125, 0.5, 0.375, 0.5, 0.375, 0.5378, 0.125, 0.5378, 0.5837, 0.5, 0.625, 0.5, 0.625, 0.5378, 0.5837, 0.5378, 0.5837, 0.1743, 0.625, 0.1743, 0.625, 0.2122, 0.5837, 0.2122, 0.5006, 0.1743, 0.5424, 0.1743, 0.5424, 0.2122, 0.5006, 0.2122, 0.5006, 0.5, 0.5424, 0.5, 0.5424, 0.5378, 0.5006, 0.5378, 0.5006, 0.08532, 0.5424, 0.08532, 0.5424, 0.1743, 0.5006, 0.1743, 0.5006, 0.5378, 0.5424, 0.5378, 0.5424, 0.5757, 0.5006, 0.5757, 0.5006, 0.25, 0.5424, 0.25, 0.5424, 0.5, 0.5006, 0.5, 0.5006, 0.7073, 0.5424, 0.7073, 0.5424, 0.75, 0.5006, 0.75, 0.5006, 0.2122, 0.5424, 0.2122, 0.5424, 0.25, 0.5006, 0.25, 0.5006, 0.75, 0.5424, 0.75, 0.5424, 1.0, 0.5006, 1.0, 0.5006, 0.0, 0.5006, 0.04266, 0.5006, 0.04266, 0.5006, 0.0, 0.5424, 0.5, 0.5837, 0.5, 0.5837, 0.5378, 0.5424, 0.5378, 0.5424, 0.08532, 0.5837, 0.08532, 0.5837, 0.1743, 0.5424, 0.1743, 0.5837, 0.5378, 0.5837, 0.5757, 0.5837, 0.5757, 0.5837, 0.5378, 0.5424, 0.25, 0.5837, 0.25, 0.5837, 0.5, 0.5424, 0.5, 0.5424, 0.6647, 0.5424, 0.5757, 0.5424, 0.5757, 0.5424, 0.6647, 0.5424, 0.2122, 0.5837, 0.2122, 0.5837, 0.25, 0.5424, 0.25, 0.5424, 0.75, 0.5837, 0.75, 0.5837, 1.0, 0.5424, 1.0, 0.375, 0.2122, 0.4587, 0.2122, 0.4587, 0.25, 0.375, 0.25, 0.5424, 0.5378, 0.5837, 0.5378, 0.5837, 0.5378, 0.5424, 0.5378, 0.5424, 0.5757, 0.5424, 0.5757, 0.5424, 0.5757, 0.5424, 0.5757, 0.5424, 0.5757, 0.5424, 0.5378, 0.5424, 0.5378, 0.5424, 0.5757, 0.375, 0.7073, 0.4587, 0.7073, 0.4587, 0.75, 0.375, 0.75, 0.375, 0.25, 0.4587, 0.25, 0.4587, 0.5, 0.375, 0.5, 0.375, 0.5378, 0.4587, 0.5378, 0.4587, 0.5757, 0.375, 0.5757, 0.375, 0.08532, 0.4587, 0.08532, 0.4587, 0.1743, 0.375, 0.1743, 0.375, 0.5, 0.4587, 0.5, 0.4587, 0.5378, 0.375, 0.5378, 0.375, 0.1743, 0.4587, 0.1743, 0.4587, 0.2122, 0.375, 0.2122, 0.125, 0.75, 0.375, 0.75, 0.375, 0.75, 0.125, 0.75, 0.4587, 0.2122, 0.5006, 0.2122, 0.5006, 0.25, 0.4587, 0.25, 0.4587, 0.7073, 0.5006, 0.7073, 0.5006, 0.75, 0.4587, 0.75, 0.4587, 0.25, 0.5006, 0.25, 0.5006, 0.5, 0.4587, 0.5, 0.4587, 0.5378, 0.5006, 0.5378, 0.5006, 0.5378, 0.4587, 0.5378, 0.4587, 0.08532, 0.5006, 0.08532, 0.5006, 0.1743, 0.4587, 0.1743, 0.4587, 0.5, 0.5006, 0.5, 0.5006, 0.5378, 0.4587, 0.5378, 0.5006, 0.5757, 0.4587, 0.5757, 0.4587, 0.5757, 0.5006, 0.5757, 0.4587, 0.5757, 0.4587, 0.5378, 0.4587, 0.5378, 0.4587, 0.5757, 0.5006, 0.5378, 0.5006, 0.5757, 0.5006, 0.5757, 0.5006, 0.5378, 0.0, 0.0, 0.0, 0.0, 0.0, 0.0, 0.0, 0.0, 0.3785, 0.5, 0.3785, 0.5, 0.3785, 0.5, 0.3785, 0.5, 0.3785, 0.5, 0.445, 0.5, 0.445, 0.5, 0.3785, 0.5, 0.0, 0.0, 0.0, 0.0, 0.0, 0.0, 0.0, 0.0, 0.3785, 0.5, 0.445, 0.5, 0.445, 0.5, 0.3785, 0.5, 0.445, 0.5, 0.3785, 0.5, 0.3785, 0.5, 0.445, 0.5, 0.375, 0.5, 0.375, 0.5, 0.375, 0.5, 0.375, 0.5, 0.3785, 0.5, 0.445, 0.5, 0.445, 0.5, 0.3785, 0.5, 0.5428, 0.5, 0.625, 0.5, 0.625, 0.5, 0.5428, 0.5, 0.625, 0.5, 0.625, 0.5, 0.625, 0.5, 0.625, 0.5, 0.5428, 0.5, 0.5428, 0.5, 0.5428, 0.5, 0.5428, 0.5, 0.0, 0.0, 0.0, 0.0, 0.0, 0.0, 0.0, 0.0, 0.445, 0.5, 0.3785, 0.5, 0.3785, 0.5, 0.445, 0.5, 0.3785, 0.5, 0.445, 0.5, 0.445, 0.5, 0.3785, 0.5, 0.3785, 0.5, 0.3785, 0.5, 0.3785, 0.5, 0.3785, 0.5, 0.445, 0.5, 0.3785, 0.5, 0.3785, 0.5, 0.445, 0.5, 0.625, 0.5, 0.5428, 0.5, 0.5428, 0.5, 0.625, 0.5, 0.625, 0.5, 0.5428, 0.5, 0.5428, 0.5, 0.625, 0.5, 0.625, 0.5, 0.625, 0.5, 0.625, 0.5, 0.625, 0.5, 0.5428, 0.5, 0.625, 0.5, 0.625, 0.5, 0.5428, 0.5, 0.375, 0.5, 0.3785, 0.5, 0.3785, 0.5, 0.375, 0.5, 0.375, 0.5, 0.375, 0.5, 0.375, 0.5, 0.375, 0.5, 0.375, 0.5, 0.375, 0.5, 0.375, 0.5, 0.375, 0.5, 0.375, 0.5, 0.375, 0.5, 0.375, 0.5, 0.375, 0.5, 0.3785, 0.5, 0.3785, 0.5, 0.3785, 0.5, 0.3785, 0.5, 0.375, 0.5, 0.375, 0.5, 0.375, 0.5, 0.375, 0.5, 0.3785, 0.5, 0.375, 0.5, 0.375, 0.5, 0.3785, 0.5, 0.375, 0.5, 0.375, 0.5, 0.375, 0.5, 0.375, 0.5, 0.375, 0.5, 0.375, 0.5, 0.375, 0.5, 0.375, 0.5, 0.375, 0.5, 0.375, 0.5, 0.375, 0.5, 0.375, 0.5, 0.375, 0.5, 0.375, 0.5, 0.375, 0.5, 0.375, 0.5, 0.3785, 0.5, 0.3785, 0.5, 0.3785, 0.5, 0.3785, 0.5, 0.375, 0.5, 0.375, 0.5, 0.375, 0.5, 0.375, 0.5, 0.3785, 0.5, 0.3785, 0.5, 0.3785, 0.5, 0.3785, 0.5, 0.375, 0.5, 0.375, 0.5, 0.375, 0.5, 0.375, 0.5, 0.375, 0.5, 0.375, 0.5, 0.375, 0.5, 0.375, 0.5, 0.375, 0.5, 0.375, 0.5, 0.375, 0.5, 0.375, 0.5, 0.375, 0.5, 0.375, 0.5, 0.375, 0.5, 0.375, 0.5, 0.375, 0.5, 0.375, 0.5, 0.375, 0.5, 0.375, 0.5, 0.3785, 0.5, 0.375, 0.5, 0.375, 0.5, 0.3785, 0.5, 0.375, 0.5, 0.375, 0.5, 0.375, 0.5, 0.375, 0.5, 0.375, 0.5, 0.375, 0.5, 0.375, 0.5, 0.375, 0.5, 0.3785, 0.5, 0.3785, 0.5, 0.3785, 0.5, 0.3785, 0.5, 0.375, 0.5, 0.375, 0.5, 0.375, 0.5, 0.375, 0.5, 0.3785, 0.5, 0.3785, 0.5, 0.3785, 0.5, 0.3785, 0.5, 0.3785, 0.5, 0.3785, 0.5, 0.3785, 0.5, 0.3785, 0.5, 0.3785, 0.5, 0.3785, 0.5, 0.3785, 0.5, 0.3785, 0.5, 0.3785, 0.5, 0.3785, 0.5, 0.3785, 0.5, 0.3785, 0.5, 0.5, 0.5461, 0.625, 0.5461, 0.625, 0.5461, 0.5, 0.5461, 0.125, 0.5461, 0.375, 0.5461, 0.375, 0.5822, 0.125, 0.5822, 0.5, 0.1678, 0.5, 0.0, 0.5, 0.0, 0.5, 0.1678, 0.875, 0.5822, 0.625, 0.5822, 0.625, 0.5822, 0.875, 0.5822, 0.625, 0.5, 0.875, 0.5, 0.875, 0.5461, 0.625, 0.5461, 0.125, 0.5, 0.375, 0.5, 0.375, 0.5461, 0.125, 0.5461, 0.5, 0.5, 0.625, 0.5, 0.625, 0.5461, 0.5, 0.5461, 0.4375, 0.5, 0.5, 0.5, 0.5, 0.5461, 0.4375, 0.5461, 0.4375, 0.0, 0.5, 0.0, 0.5, 0.1678, 0.4375, 0.1678, 0.5, 0.5822, 0.4375, 0.5822, 0.4375, 0.5822, 0.5, 0.5822, 0.4375, 0.25, 0.5, 0.25, 0.5, 0.5, 0.4375, 0.5, 0.4375, 0.5822, 0.5, 0.5822, 0.5, 0.75, 0.4375, 0.75, 0.4375, 0.2039, 0.5, 0.2039, 0.5, 0.25, 0.4375, 0.25, 0.4375, 0.75, 0.5, 0.75, 0.5, 1.0, 0.4375, 1.0, 0.4219, 0.75, 0.4375, 0.75, 0.4375, 1.0, 0.4219, 1.0, 0.4219, 0.2039, 0.4375, 0.2039, 0.4375, 0.25, 0.4219, 0.25, 0.4219, 0.5822, 0.4375, 0.5822, 0.4375, 0.75, 0.4219, 0.75, 0.4219, 0.25, 0.4375, 0.25, 0.4375, 0.5, 0.4219, 0.5, 0.4375, 0.5822, 0.4219, 0.5822, 0.4219, 0.5822, 0.4375, 0.5822, 0.4219, 0.0, 0.4375, 0.0, 0.4375, 0.1678, 0.4219, 0.1678, 0.4219, 0.5, 0.4375, 0.5, 0.4375, 0.5461, 0.4219, 0.5461, 0.375, 0.1678, 0.4062, 0.1678, 0.4062, 0.2039, 0.375, 0.2039, 0.375, 0.5, 0.4062, 0.5, 0.4062, 0.5461, 0.375, 0.5461, 0.375, 0.0, 0.4062, 0.0, 0.4062, 0.1678, 0.375, 0.1678, 0.375, 0.5461, 0.4062, 0.5461, 0.4063, 0.5822, 0.375, 0.5822, 0.375, 0.25, 0.4062, 0.25, 0.4062, 0.5, 0.375, 0.5, 0.375, 0.5822, 0.4063, 0.5822, 0.4062, 0.75, 0.375, 0.75, 0.375, 0.2039, 0.4062, 0.2039, 0.4062, 0.25, 0.375, 0.25, 0.375, 0.75, 0.4062, 0.75, 0.4062, 1.0, 0.375, 1.0, 0.0, 0.0, 0.0, 0.0, 0.0, 0.0, 0.0, 0.0, 0.4062, 0.5, 0.4219, 0.5, 0.4219, 0.5461, 0.4062, 0.5461, 0.4062, 0.0, 0.4219, 0.0, 0.4219, 0.1678, 0.4062, 0.1678, 0.0, 0.0, 0.0, 0.0, 0.0, 0.0, 0.0, 0.0, 0.4062, 0.25, 0.4219, 0.25, 0.4219, 0.5, 0.4062, 0.5, 0.4063, 0.5822, 0.4219, 0.5822, 0.4219, 0.75, 0.4062, 0.75, 0.4062, 0.2039, 0.4219, 0.2039, 0.4219, 0.25, 0.4062, 0.25, 0.4062, 0.75, 0.4219, 0.75, 0.4219, 1.0, 0.4062, 1.0, 0.5, 1.0, 0.625, 1.0, 0.625, 1.0, 0.5, 1.0, 0.4219, 0.5822, 0.4219, 0.5461, 0.4219, 0.5461, 0.4219, 0.5822, 0.625, 0.5822, 0.5, 0.5822, 0.5, 0.5822, 0.625, 0.5822, 0.625, 0.5461, 0.625, 0.5822, 0.625, 0.5822, 0.625, 0.5461, 0.4219, 0.5461, 0.4375, 0.5461, 0.4375, 0.5461, 0.4219, 0.5461, 0.4375, 0.5461, 0.5, 0.5461, 0.5, 0.5461, 0.4375, 0.5461, 0.0, 0.0, 0.0, 0.0, 0.0, 0.0, 0.0, 0.0, 0.5, 0.0, 0.625, 0.0, 0.625, 0.1678, 0.5, 0.1678, 0.875, 0.75, 0.875, 0.5822, 0.875, 0.5822, 0.875, 0.75, 0.625, 0.5461, 0.875, 0.5461, 0.875, 0.5822, 0.625, 0.5822, 0.625, 0.5822, 0.625, 0.5461, 0.625, 0.5461, 0.625, 0.5822, 0.625, 0.5461, 0.875, 0.5461, 0.875, 0.5461, 0.625, 0.5461, 0.0, 0.0, 0.0, 0.0, 0.0, 0.0, 0.0, 0.0, 0.625, 0.5461, 0.875, 0.5461, 0.875, 0.5461, 0.625, 0.5461, 0.4062, 0.2039, 0.4062, 0.1678, 0.4062, 0.1678, 0.4062, 0.2039, 0.4219, 0.2039, 0.4062, 0.2039, 0.4062, 0.2039, 0.4219, 0.2039, 0.4062, 0.1678, 0.4219, 0.1678, 0.4219, 0.1678, 0.4062, 0.1678, 0.625, 0.5822, 0.625, 0.5461, 0.625, 0.5461, 0.625, 0.5822, 0.875, 0.5822, 0.625, 0.5822, 0.625, 0.5822, 0.875, 0.5822, 0.875, 0.5822, 0.875, 0.5822, 0.875, 0.5822, 0.875, 0.5822, 0.625, 0.5461, 0.875, 0.5461, 0.875, 0.5461, 0.625, 0.5461, 0.0, 0.0, 0.0, 0.0, 0.0, 0.0, 0.0, 0.0, 0.875, 0.5822, 0.625, 0.5822, 0.625, 0.5822, 0.875, 0.5822, 0.875, 0.5822, 0.875, 0.5822, 0.875, 0.5822, 0.875, 0.5822, 0.0, 0.0, 0.0, 0.0, 0.0, 0.0, 0.0, 0.0, 0.875, 0.5461, 0.875, 0.5461, 0.875, 0.5461, 0.875, 0.5461, 0.875, 0.5461, 0.875, 0.5461, 0.875, 0.5461, 0.875, 0.5461, 0.0, 0.0, 0.0, 0.0, 0.0, 0.0, 0.0, 0.0, 0.0, 0.0, 0.0, 0.0, 0.0, 0.0, 0.0, 0.0, 0.3785, 0.5, 0.3785, 0.5, 0.3785, 0.5, 0.3785, 0.5, 0.375, 0.5, 0.375, 0.5, 0.375, 0.5, 0.375, 0.5, 0.3785, 0.5, 0.3785, 0.5, 0.3785, 0.5, 0.3785, 0.5, 0.3785, 0.5, 0.3785, 0.5, 0.3785, 0.5, 0.3785, 0.5, 0.375, 0.5, 0.375, 0.5, 0.375, 0.5, 0.375, 0.5, 0.375, 0.5, 0.375, 0.5, 0.375, 0.5, 0.375, 0.5, 0.375, 0.5, 0.375, 0.5, 0.375, 0.5, 0.375, 0.5, 0.375, 0.5, 0.375, 0.5, 0.375, 0.5, 0.375, 0.5, 0.3785, 0.5, 0.3785, 0.5, 0.3785, 0.5, 0.3785, 0.5, 0.3785, 0.5, 0.3785, 0.5, 0.3785, 0.5, 0.3785, 0.5, 0.3785, 0.5, 0.3785, 0.5, 0.3785, 0.5, 0.3785, 0.5, 0.375, 0.5, 0.375, 0.5, 0.375, 0.5, 0.375, 0.5, 0.3785, 0.5, 0.3785, 0.5, 0.3785, 0.5, 0.3785, 0.5, 0.3785, 0.5, 0.3785, 0.5, 0.3785, 0.5, 0.3785, 0.5, 0.3785, 0.5, 0.3785, 0.5, 0.3785, 0.5, 0.3785, 0.5, 0.375, 0.5, 0.375, 0.5, 0.375, 0.5, 0.375, 0.5, 0.3785, 0.5, 0.3785, 0.5, 0.3785, 0.5, 0.3785, 0.5, 0.3785, 0.5, 0.3785, 0.5, 0.3785, 0.5, 0.3785, 0.5, 0.3785, 0.5, 0.3785, 0.5, 0.3785, 0.5, 0.3785, 0.5, 0.375, 0.5, 0.375, 0.5, 0.375, 0.5, 0.375, 0.5, 0.375, 0.5, 0.375, 0.5, 0.375, 0.5, 0.375, 0.5, 0.3785, 0.5, 0.3785, 0.5, 0.3785, 0.5, 0.3785, 0.5, 0.375, 0.5, 0.375, 0.5, 0.375, 0.5, 0.375, 0.5, 0.3785, 0.5, 0.3785, 0.5, 0.3785, 0.5, 0.3785, 0.5, 0.375, 0.5, 0.375, 0.5, 0.375, 0.5, 0.375, 0.5, 0.375, 0.5, 0.375, 0.5, 0.375, 0.5, 0.375, 0.5, 0.3785, 0.5, 0.3785, 0.5, 0.3785, 0.5, 0.3785, 0.5, 0.3785, 0.5, 0.3785, 0.5, 0.3785, 0.5, 0.3785, 0.5, 0.3785, 0.5, 0.3785, 0.5, 0.3785, 0.5, 0.3785, 0.5, 0.375, 0.5, 0.375, 0.5, 0.375, 0.5, 0.375, 0.5, 0.3785, 0.5, 0.3785, 0.5, 0.3785, 0.5, 0.3785, 0.5, 0.3785, 0.5, 0.3785, 0.5, 0.3785, 0.5, 0.3785, 0.5, 0.375, 0.5, 0.375, 0.5, 0.375, 0.5, 0.375, 0.5, 0.3785, 0.5, 0.3785, 0.5, 0.3785, 0.5, 0.3785, 0.5, 0.3785, 0.5, 0.3785, 0.5, 0.3785, 0.5, 0.3785, 0.5, 0.375, 0.5, 0.375, 0.5, 0.375, 0.5, 0.375, 0.5, 0.3785, 0.5, 0.3785, 0.5, 0.3785, 0.5, 0.3785, 0.5, 0.375, 0.5, 0.375, 0.5, 0.375, 0.5, 0.375, 0.5, 0.3785, 0.5, 0.3785, 0.5, 0.3785, 0.5, 0.3785, 0.5, 0.3785, 0.5, 0.3785, 0.5, 0.3785, 0.5, 0.3785, 0.5, 0.3785, 0.5, 0.3785, 0.5, 0.3785, 0.5, 0.3785, 0.5, 0.375, 0.5, 0.375, 0.5, 0.375, 0.5, 0.375, 0.5, 0.3785, 0.5, 0.3785, 0.5, 0.3785, 0.5, 0.3785, 0.5, 0.3785, 0.5, 0.3785, 0.5, 0.3785, 0.5, 0.3785, 0.5, 0.375, 0.5, 0.375, 0.5, 0.375, 0.5, 0.375, 0.5, 0.3785, 0.5, 0.3785, 0.5, 0.3785, 0.5, 0.3785, 0.5, 0.3785, 0.5, 0.3785, 0.5, 0.3785, 0.5, 0.3785, 0.5, 0.375, 0.5, 0.375, 0.5, 0.375, 0.5, 0.375, 0.5, 0.3785, 0.5, 0.3785, 0.5, 0.3785, 0.5, 0.3785, 0.5, 0.3785, 0.5, 0.3785, 0.5, 0.3785, 0.5, 0.3785, 0.5, 0.375, 0.5, 0.375, 0.5, 0.375, 0.5, 0.375, 0.5, 0.375, 0.5, 0.375, 0.5, 0.375, 0.5, 0.375, 0.5, 0.375, 0.5, 0.375, 0.5, 0.375, 0.5, 0.375, 0.5, 0.3785, 0.5, 0.3785, 0.5, 0.3785, 0.5, 0.3785, 0.5, 0.625, 0.5, 0.5428, 0.5, 0.5428, 0.5, 0.625, 0.5, 0.625, 0.5, 0.5428, 0.5, 0.5428, 0.5, 0.625, 0.5, 0.625, 0.5, 0.625, 0.5, 0.625, 0.5, 0.625, 0.5, 0.625, 0.5, 0.625, 0.5, 0.625, 0.5, 0.625, 0.5, 0.5428, 0.5, 0.625, 0.5, 0.625, 0.5, 0.5428, 0.5, 0.0, 0.0, 0.0, 0.0, 0.0, 0.0, 0.0, 0.0, 0.625, 0.6565, 0.875, 0.6565, 0.875, 0.75, 0.625, 0.75, 0.6014, 0.0, 0.625, 0.0, 0.625, 0.09351, 0.6014, 0.09351, 0.5424, 0.7073, 0.5837, 0.7073, 0.5837, 0.75, 0.5424, 0.75, 0.5655, 0.09351, 0.4573, 0.09351, 0.4573, 0.09351, 0.5655, 0.09351, 0.625, 1.0, 0.625, 0.75, 0.625, 0.75, 0.625, 1.0, 0.5424, 0.5757, 0.5837, 0.5757, 0.5837, 0.5757, 0.5424, 0.5757, 0.375, 0.75, 0.4573, 0.75, 0.4573, 0.75, 0.375, 0.75, 0.625, 0.75, 0.625, 0.6565, 0.625, 0.6565, 0.625, 0.75, 0.5837, 0.7073, 0.5837, 0.75, 0.5837, 0.75, 0.5837, 0.7073, 0.5424, 0.75, 0.5424, 0.75, 0.5424, 0.75, 0.5424, 0.75, 0.6014, 0.75, 0.625, 0.75, 0.625, 1.0, 0.6014, 1.0, 0.375, 0.75, 0.4573, 0.75, 0.4573, 1.0, 0.375, 1.0, 0.6014, 1.0, 0.625, 1.0, 0.625, 1.0, 0.6014, 1.0, 0.4573, 0.0, 0.4573, 0.0, 0.4573, 0.0, 0.4573, 0.0, 0.625, 0.0, 0.625, 0.0, 0.625, 0.0, 0.625, 0.0, 0.125, 0.75, 0.375, 0.75, 0.375, 0.75, 0.125, 0.75, 0.6014, 0.75, 0.625, 0.75, 0.625, 0.75, 0.6014, 0.75, 0.625, 0.75, 0.625, 1.0, 0.625, 1.0, 0.625, 0.75, 0.625, 0.5, 0.875, 0.5, 0.875, 0.75, 0.625, 0.75, 0.375, 0.75, 0.625, 0.75, 0.625, 1.0, 0.375, 1.0, 0.375, 0.0, 0.625, 0.0, 0.625, 0.25, 0.375, 0.25, 0.125, 0.5, 0.375, 0.5, 0.375, 0.75, 0.125, 0.75, 0.375, 0.5, 0.625, 0.5, 0.625, 0.75, 0.375, 0.75, 0.375, 0.25, 0.625, 0.25, 0.625, 0.5, 0.375, 0.5, 0.625, 0.5, 0.875, 0.5, 0.875, 0.75, 0.625, 0.75, 0.375, 0.75, 0.625, 0.75, 0.625, 1.0, 0.375, 1.0, 0.375, 0.0, 0.625, 0.0, 0.625, 0.25, 0.375, 0.25, 0.125, 0.5, 0.375, 0.5, 0.375, 0.75, 0.125, 0.75, 0.375, 0.5, 0.625, 0.5, 0.625, 0.75, 0.375, 0.75, 0.375, 0.25, 0.625, 0.25, 0.625, 0.5, 0.375, 0.5, 0.625, 0.5, 0.875, 0.5, 0.875, 0.75, 0.625, 0.75, 0.375, 0.75, 0.625, 0.75, 0.625, 1.0, 0.375, 1.0, 0.375, 0.0, 0.625, 0.0, 0.625, 0.25, 0.375, 0.25, 0.125, 0.5, 0.375, 0.5, 0.375, 0.75, 0.125, 0.75, 0.375, 0.5, 0.625, 0.5, 0.625, 0.75, 0.375, 0.75, 0.375, 0.25, 0.625, 0.25, 0.625, 0.5, 0.375, 0.5, 0.625, 0.75, 0.625, 1.0, 0.625, 1.0, 0.625, 0.75, 0.6014, 0.75, 0.625, 0.75, 0.625, 0.75, 0.6014, 0.75, 0.125, 0.75, 0.375, 0.75, 0.375, 0.75, 0.125, 0.75, 0.625, 0.0, 0.625, 0.0, 0.625, 0.0, 0.625, 0.0, 0.4573, 0.0, 0.4573, 0.0, 0.4573, 0.0, 0.4573, 0.0, 0.375, 0.75, 0.4573, 0.75, 0.4573, 0.75, 0.375, 0.75, 0.5655, 0.0, 0.4573, 0.0, 0.4573, 0.0, 0.5655, 0.0, 0.4573, 0.0, 0.375, 0.0, 0.375, 0.0, 0.4573, 0.0, 0.625, 0.75, 0.625, 1.0, 0.625, 1.0, 0.625, 0.75, 0.6014, 0.75, 0.625, 0.75, 0.625, 0.75, 0.6014, 0.75, 0.125, 0.75, 0.375, 0.75, 0.375, 0.75, 0.125, 0.75, 0.625, 0.0, 0.625, 0.0, 0.625, 0.0, 0.625, 0.0, 0.4573, 0.0, 0.4573, 0.0, 0.4573, 0.0, 0.4573, 0.0, 0.375, 0.75, 0.4573, 0.75, 0.4573, 0.75, 0.375, 0.75, 0.5655, 0.0, 0.4573, 0.0, 0.4573, 0.0, 0.5655, 0.0, 0.4573, 0.0, 0.375, 0.0, 0.375, 0.0, 0.4573, 0.0, 0.625, 0.0, 0.6014, 0.0, 0.6014, 0.0, 0.625, 0.0, 0.5655, 0.75, 0.6014, 0.75, 0.6014, 0.75, 0.5655, 0.75, 0.625, 0.0, 0.6014, 0.0, 0.6014, 0.0, 0.625, 0.0, 0.5655, 0.75, 0.6014, 0.75, 0.6014, 0.75, 0.5655, 0.75, 0.5655, 0.75, 0.6014, 0.75, 0.6014, 0.75, 0.5655, 0.75, 0.5655, 1.0, 0.6014, 1.0, 0.6014, 1.0, 0.5655, 1.0, 0.5655, 0.75, 0.6014, 0.75, 0.6014, 1.0, 0.5655, 1.0, 0.625, 0.09351, 0.6014, 0.09351, 0.6014, 0.09351, 0.625, 0.09351, 0.5655, 0.0, 0.6014, 0.0, 0.6014, 0.09351, 0.5655, 0.09351, 0.625, 0.0, 0.6014, 0.0, 0.6014, 0.0, 0.625, 0.0, 0.5655, 0.5867, 0.6014, 0.5867, 0.6014, 0.6565, 0.5655, 0.6565, 0.5655, 0.09351, 0.6014, 0.09351, 0.6014, 0.1633, 0.5655, 0.1633, 0.5655, 0.5, 0.6014, 0.5, 0.6014, 0.5867, 0.5655, 0.5867, 0.5655, 0.25, 0.6014, 0.25, 0.6014, 0.5, 0.5655, 0.5, 0.5655, 0.6565, 0.6014, 0.6565, 0.6014, 0.75, 0.5655, 0.75, 0.5655, 0.1633, 0.6014, 0.1633, 0.6014, 0.25, 0.5655, 0.25, 0.4573, 0.1633, 0.5655, 0.1633, 0.5655, 0.25, 0.4573, 0.25, 0.4573, 0.6565, 0.5655, 0.6565, 0.5655, 0.75, 0.4573, 0.75, 0.4573, 0.25, 0.5655, 0.25, 0.5655, 0.5, 0.4573, 0.5, 0.4573, 0.5, 0.5655, 0.5, 0.5655, 0.5867, 0.4573, 0.5867, 0.4573, 0.09351, 0.5655, 0.09351, 0.5655, 0.1633, 0.4573, 0.1633, 0.4573, 0.5867, 0.5655, 0.5867, 0.5655, 0.6565, 0.4573, 0.6565, 0.4573, 0.0, 0.5655, 0.0, 0.5655, 0.09351, 0.4573, 0.09351, 0.4573, 0.75, 0.5655, 0.75, 0.5655, 1.0, 0.4573, 1.0, 0.4573, 1.0, 0.5655, 1.0, 0.5655, 1.0, 0.4573, 1.0, 0.4573, 0.75, 0.5655, 0.75, 0.5655, 0.75, 0.4573, 0.75, 0.4573, 0.75, 0.5655, 0.75, 0.5655, 0.75, 0.4573, 0.75, 0.6014, 0.0, 0.5655, 0.0, 0.5655, 0.0, 0.6014, 0.0, 0.6014, 0.0, 0.5655, 0.0, 0.5655, 0.0, 0.6014, 0.0, 0.6014, 0.09351, 0.5655, 0.09351, 0.5655, 0.09351, 0.6014, 0.09351, 0.6014, 0.0, 0.5655, 0.0, 0.5655, 0.0, 0.6014, 0.0, 0.4573, 0.0, 0.4573, 0.0, 0.4573, 0.0, 0.4573, 0.0, 0.5655, 0.0, 0.5655, 0.0, 0.5655, 0.0, 0.5655, 0.0, 0.4573, 0.0, 0.5655, 0.0, 0.5655, 0.0, 0.4573, 0.0, 0.5837, 0.5757, 0.5837, 0.6647, 0.5837, 0.6647, 0.5837, 0.5757, 0.5424, 0.5757, 0.5837, 0.5757, 0.5837, 0.6647, 0.5424, 0.6647, 0.125, 0.5823, 0.375, 0.5823, 0.375, 0.6645, 0.125, 0.6645, 0.4587, 0.5757, 0.5006, 0.5757, 0.5006, 0.6647, 0.4587, 0.6647, 0.5791, 0.5823, 0.625, 0.5823, 0.625, 0.6645, 0.5791, 0.6645, 0.375, 0.5757, 0.4587, 0.5757, 0.4587, 0.6647, 0.375, 0.6647, 0.5424, 0.7073, 0.5424, 0.6647, 0.5424, 0.6647, 0.5424, 0.7073, 0.5424, 0.04266, 0.5837, 0.04266, 0.5837, 0.08532, 0.5424, 0.08532, 0.5006, 0.5757, 0.5424, 0.5757, 0.5424, 0.6647, 0.5006, 0.6647, 0.5006, 0.04266, 0.5424, 0.04266, 0.5424, 0.08532, 0.5006, 0.08532, 0.5837, 0.04266, 0.625, 0.04266, 0.625, 0.08532, 0.5837, 0.08532, 0.5837, 0.5757, 0.625, 0.5757, 0.625, 0.6647, 0.5837, 0.6647, 0.125, 0.5757, 0.375, 0.5757, 0.375, 0.6647, 0.125, 0.6647, 0.625, 0.5757, 0.875, 0.5757, 0.875, 0.6647, 0.625, 0.6647, 0.5837, 0.0, 0.625, 0.0, 0.625, 0.04266, 0.5837, 0.04266, 0.5006, 0.0, 0.5424, 0.0, 0.5424, 0.04266, 0.5006, 0.04266, 0.5424, 0.0, 0.5837, 0.0, 0.5837, 0.04266, 0.5424, 0.04266, 0.5424, 0.75, 0.5424, 0.7073, 0.5424, 0.7073, 0.5424, 0.75, 0.0, 0.0, 0.0, 0.0, 0.0, 0.0, 0.0, 0.0, 0.5006, 0.75, 0.5006, 1.0, 0.5006, 1.0, 0.5006, 0.75, 0.5837, 0.6647, 0.5837, 0.7073, 0.5837, 0.7073, 0.5837, 0.6647, 0.5424, 0.6647, 0.5837, 0.6647, 0.5837, 0.7073, 0.5424, 0.7073, 0.5006, 0.7073, 0.4587, 0.7073, 0.4587, 0.7073, 0.5006, 0.7073, 0.375, 0.6647, 0.4587, 0.6647, 0.4587, 0.6647, 0.375, 0.6647, 0.5006, 0.6647, 0.5424, 0.6647, 0.5424, 0.7073, 0.5006, 0.7073, 0.5837, 0.6647, 0.625, 0.6647, 0.625, 0.7073, 0.5837, 0.7073, 0.125, 0.6647, 0.375, 0.6647, 0.375, 0.7073, 0.125, 0.7073, 0.625, 0.6647, 0.875, 0.6647, 0.875, 0.7073, 0.625, 0.7073, 0.625, 0.5823, 0.875, 0.5823, 0.875, 0.6645, 0.625, 0.6645, 0.5424, 0.0, 0.5424, 0.0, 0.5424, 0.04266, 0.5424, 0.04266, 0.5424, 0.08532, 0.5424, 0.08532, 0.5424, 0.08532, 0.5424, 0.08532, 0.5424, 0.5757, 0.5424, 0.5757, 0.5424, 0.6647, 0.5424, 0.6647, 0.5837, 0.75, 0.5424, 0.75, 0.5424, 0.75, 0.5837, 0.75, 0.5424, 0.5757, 0.5424, 0.5757, 0.5424, 0.5757, 0.5424, 0.5757, 0.5424, 0.7073, 0.5424, 0.7073, 0.5424, 0.75, 0.5424, 0.75, 0.5837, 0.5757, 0.5424, 0.5757, 0.5424, 0.5757, 0.5837, 0.5757, 0.5424, 0.75, 0.5424, 0.75, 0.5424, 1.0, 0.5424, 1.0, 0.5424, 0.08532, 0.5424, 0.08532, 0.5424, 0.1743, 0.5424, 0.1743, 0.5791, 0.0, 0.625, 0.0, 0.625, 0.0855, 0.5791, 0.0855, 0.5424, 0.08532, 0.5424, 0.04266, 0.5424, 0.04266, 0.5424, 0.08532, 0.5424, 0.04266, 0.5424, 0.04266, 0.5424, 0.04266, 0.5424, 0.04266, 0.5424, 0.04266, 0.5424, 0.08532, 0.5424, 0.08532, 0.5424, 0.04266, 0.4587, 0.6647, 0.5006, 0.6647, 0.5006, 0.6647, 0.4587, 0.6647, 0.5006, 0.6647, 0.5006, 0.7073, 0.5006, 0.7073, 0.5006, 0.6647, 0.4587, 0.7073, 0.375, 0.7073, 0.375, 0.7073, 0.4587, 0.7073, 0.375, 0.7073, 0.375, 0.6647, 0.375, 0.6647, 0.375, 0.7073, 0.625, 0.5, 0.875, 0.5, 0.875, 0.5823, 0.625, 0.5823, 0.5791, 0.5, 0.625, 0.5, 0.625, 0.5823, 0.5791, 0.5823, 0.125, 0.5, 0.375, 0.5, 0.375, 0.5823, 0.125, 0.5823, 0.5791, 0.0855, 0.625, 0.0855, 0.625, 0.1677, 0.5791, 0.1677, 0.4771, 0.5, 0.5791, 0.5, 0.5791, 0.5823, 0.4771, 0.5823, 0.4771, 0.0, 0.5791, 0.0, 0.5791, 0.0855, 0.4771, 0.0855, 0.4771, 0.6645, 0.375, 0.6645, 0.375, 0.6645, 0.4771, 0.6645, 0.4771, 0.25, 0.5791, 0.25, 0.5791, 0.5, 0.4771, 0.5, 0.4771, 0.6645, 0.5791, 0.6645, 0.5791, 0.75, 0.4771, 0.75, 0.4771, 0.1677, 0.5791, 0.1677, 0.5791, 0.25, 0.4771, 0.25, 0.4771, 0.75, 0.5791, 0.75, 0.5791, 1.0, 0.4771, 1.0, 0.4771, 0.5823, 0.5791, 0.5823, 0.5791, 0.5823, 0.4771, 0.5823, 0.375, 0.6645, 0.375, 0.5823, 0.375, 0.5823, 0.375, 0.6645, 0.5791, 0.5823, 0.5791, 0.6645, 0.5791, 0.6645, 0.5791, 0.5823, 0.375, 0.5823, 0.4771, 0.5823, 0.4771, 0.5823, 0.375, 0.5823, 0.375, 0.75, 0.4771, 0.75, 0.4771, 1.0, 0.375, 1.0, 0.375, 0.1677, 0.4771, 0.1677, 0.4771, 0.25, 0.375, 0.25, 0.375, 0.6645, 0.4771, 0.6645, 0.4771, 0.75, 0.375, 0.75, 0.375, 0.25, 0.4771, 0.25, 0.4771, 0.5, 0.375, 0.5, 0.5791, 0.6645, 0.4771, 0.6645, 0.4771, 0.6645, 0.5791, 0.6645, 0.375, 0.0, 0.4771, 0.0, 0.4771, 0.0855, 0.375, 0.0855, 0.375, 0.5, 0.4771, 0.5, 0.4771, 0.5823, 0.375, 0.5823, 0.375, 0.0855, 0.4771, 0.0855, 0.4771, 0.1677, 0.375, 0.1677, 0.375, 0.75, 0.4587, 0.75, 0.4587, 1.0, 0.375, 1.0, 0.4587, 0.75, 0.5006, 0.75, 0.5006, 1.0, 0.4587, 1.0, 0.375, 0.0, 0.4587, 0.0, 0.4587, 0.04266, 0.375, 0.04266, 0.4587, 0.0, 0.5006, 0.0, 0.5006, 0.04266, 0.4587, 0.04266, 0.375, 0.75, 0.4587, 0.75, 0.4587, 0.75, 0.375, 0.75, 0.4587, 0.75, 0.5006, 0.75, 0.5006, 0.75, 0.4587, 0.75, 0.0, 0.0, 0.0, 0.0, 0.0, 0.0, 0.0, 0.0, 0.125, 0.7073, 0.125, 0.75, 0.125, 0.75, 0.125, 0.7073, 0.4573, 0.0, 0.4573, 0.0, 0.4573, 0.0, 0.4573, 0.0, 0.4573, 0.0, 0.4573, 0.0, 0.4573, 0.0, 0.4573, 0.0, 0.0, 0.0, 0.0, 0.0, 0.0, 0.0, 0.0, 0.0, 0.4573, 0.0, 0.4573, 0.0, 0.4573, 0.0, 0.4573, 0.0])
me_cube_002.materials.append(mat_material)
me_cube_002.materials.append(mat_material_001)
me_cube_002.materials.append(mat_material_004)
me_cube_002.materials.append(mat_material_005)
me_cube_002.materials.append(mat_material_016)
me_cube_002.materials.append(mat_material_017)
me_cube_002.materials.append(mat_material_010)
me_cube_002.materials.append(mat_material_011)
me_cube_002.materials.append(mat_material_006)
me_cube_002.materials.append(mat_material_007)
me_cube_002.materials.append(mat_material_008)
me_cube_002.materials.append(mat_material_009)
me_cube_002.materials.append(mat_material_020)
me_cube_002.materials.append(mat_material_021)
me_cube_002.materials.append(mat_material_022)
me_cube_002.materials.append(mat_material_023)
me_cube_002.materials.append(mat_material_024)
me_cube_002.materials.append(mat_material_025)
me_cube_002.materials.append(mat_material_012)
me_cube_002.materials.append(mat_material_013)
me_cube_002.materials.append(mat_material_014)
me_cube_002.materials.append(mat_material_015)
me_cube_002.materials.append(mat_material_018)
me_cube_002.materials.append(mat_material_019)
me_cube_002.materials.append(mat_material_026)
me_cube_002.materials.append(mat_material_027)
me_cube_002.materials.append(mat_material_028)
me_cube_002.materials.append(mat_material_029)
me_cube_002.materials.append(mat_material_030)
me_cube_002.materials.append(mat_material_031)
me_cube_002.materials.append(mat_material_032)
me_cube_002.materials.append(mat_material_033)
me_cube_002.materials.append(mat_material_034)
me_cube_002.materials.append(mat_material_035)
me_cube_002.materials.append(mat_material_036)
me_cube_002.materials.append(mat_material_037)
me_cube_002.materials.append(mat_material_038)
me_cube_002.materials.append(mat_material_039)
me_cube_002.materials.append(mat_material_040)
me_cube_002.materials.append(mat_material_041)
me_cube_002.materials.append(mat_material_042)
me_cube_002.materials.append(mat_material_043)
me_cube_002.materials.append(mat_material_044)
me_cube_002.materials.append(mat_material_045)
me_cube_002.materials.append(mat_material_046)
me_cube_002.materials.append(mat_material_047)
me_cube_002.materials.append(mat_material_048)
me_cube_002.materials.append(mat_material_049)
me_cube_002.use_mirror_vertex_groups = False
me_cube_002.update()

# ---- objects
ob_cube_001 = bpy.data.objects.new('Cube.001', me_cube_002)

# ---- transforms, parenting, visibility, modifiers, constraints
ob_cube_001.location = (0.1856, 0.0, 6.0)
ob_cube_001.scale = (0.2857, 3.5, 6.0)
ob_cube_001.lock_rotations_4d = False
ob_cube_001.empty_display_type = 'ARROWS'
ob_cube_001.lineart.crease_threshold = 0.0

# ---- collection membership
col_collection.objects.link(ob_cube_001)

# ---- scene / render settings (as saved in the file)
scene.frame_start = 1; scene.frame_end = 250; scene.frame_set(62)
scene.render.engine = 'BLENDER_EEVEE_NEXT'
scene.cycles.sampling_pattern = 'TABULATED_SOBOL'
scene.view_settings.view_transform = 'Filmic'
bpy.context.view_layer.update()

# ---- added for rendering (the .blend has no active camera and no usable light): camera, sun
cam_auto = bpy.data.cameras.new('AutoCamera')
cam_auto.lens = 50.0
cam_auto.sensor_width = 36.0
cam_auto.clip_end = 1000.0
ob_auto_camera = bpy.data.objects.new('AutoCamera', cam_auto)
scene.collection.objects.link(ob_auto_camera)
ob_auto_camera.location = (35.2952, -26.935, 26.257)
ob_auto_camera.rotation_euler = (1.09748, -7.21219e-08, 0.694738)
scene.camera = ob_auto_camera
light_auto_sun = bpy.data.lights.new('AutoSun', 'SUN')
light_auto_sun.energy = 3.0
light_auto_sun.angle = 0.0523599
ob_auto_sun = bpy.data.objects.new('AutoSun', light_auto_sun)
scene.collection.objects.link(ob_auto_sun)
ob_auto_sun.rotation_euler = (0.872665, 0.174533, 0.523599)
bpy.context.view_layer.update()
